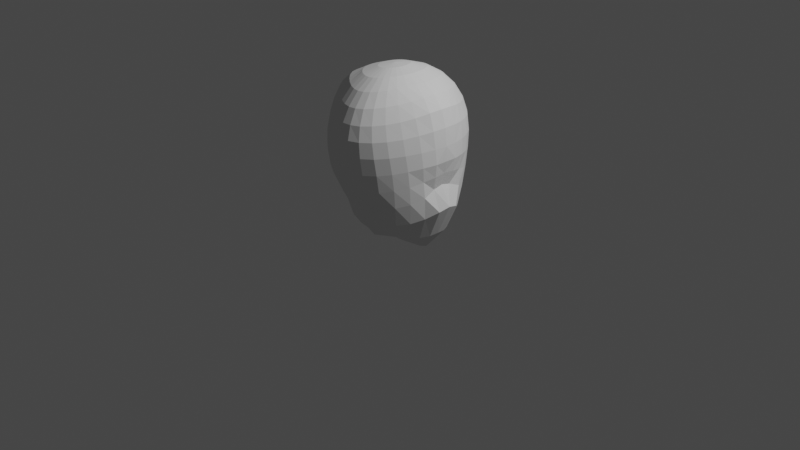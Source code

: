# Source: sculpting_v001.blend  (saved by Blender 2.83.19; exported with 4.5.12 LTS)
import bpy
from mathutils import Matrix  # noqa: F401  (used for matrix-valued properties, if any)

bpy.ops.wm.read_factory_settings(use_empty=True)
scene = bpy.context.scene
scene.name = 'Scene'

# ---- collections
col_collection = bpy.data.collections.new('Collection'); scene.collection.children.link(col_collection)
col_reference = bpy.data.collections.new('Reference'); scene.collection.children.link(col_reference)
col_reference.hide_render = True
col_grease = bpy.data.collections.new('Grease'); scene.collection.children.link(col_grease)

# ---- images (referenced by path relative to the original .blend; pixels are not part of the script)
import os
ASSET_DIR = os.environ.get("B2B_ASSET_DIR", "")  # directory of the original .blend (textures are referenced by path, not embedded)
HERE = os.path.dirname(os.path.abspath(__file__))  # packed textures are extracted next to this script under _unpacked/

def load_image(name, relpath, width, height, colorspace="sRGB"):
    """Load a texture the original file referenced (path relative to the .blend, or extracted next to this script)."""
    p = next((c for c in (os.path.join(HERE, relpath), os.path.join(ASSET_DIR, relpath)) if relpath and os.path.exists(c)), "")
    if p:
        img = bpy.data.images.load(p, check_existing=True)
        img.name = name
    else:  # same state as the original file: an image datablock whose file is absent (Cycles renders it pink)
        img = bpy.data.images.new(name, width, height)
        img.source = "FILE"
        img.filepath = "//" + (relpath or name)
    img.colorspace_settings.name = colorspace
    return img
img_annotation_2020_08_21_182555_png = load_image('Annotation 2020-08-21 182555.png', 'Annotation 2020-08-21 182555.png', 1024, 1024, 'sRGB')
img_annotation_2020_08_21_184708_png = load_image('Annotation 2020-08-21 184708.png', 'Annotation 2020-08-21 184708.png', 1024, 1024, 'sRGB')

# ---- materials (node trees are filled in below, after node groups)
mat_annotation_2020_08_21_182555 = bpy.data.materials.new('Annotation 2020-08-21 182555')
mat_annotation_2020_08_21_182555.surface_render_method = 'BLENDED'
mat_annotation_2020_08_21_182555.blend_method = 'BLEND'
mat_annotation_2020_08_21_184708 = bpy.data.materials.new('Annotation 2020-08-21 184708')
mat_annotation_2020_08_21_184708.surface_render_method = 'BLENDED'
mat_annotation_2020_08_21_184708.blend_method = 'BLEND'

# ---- material node trees
mat_annotation_2020_08_21_182555.use_nodes = True; mat_annotation_2020_08_21_182555.node_tree.nodes.clear()
_N = mat_annotation_2020_08_21_182555.node_tree.nodes; _L = mat_annotation_2020_08_21_182555.node_tree.links
n0 = _N.new('ShaderNodeOutputMaterial'); n0.name = 'Material Output'; n0.location = (300, 300)
n1 = _N.new('ShaderNodeTexImage'); n1.name = 'Image Texture'; n1.location = (-200, 300)
n1.image = img_annotation_2020_08_21_182555_png
n1.extension = 'CLIP'
n2 = _N.new('ShaderNodeBsdfPrincipled'); n2.name = 'Principled BSDF'; n2.location = (0, 300)
n2.distribution = 'GGX'
n2.subsurface_method = 'BURLEY'
n2.inputs[3].default_value = 1.45
n2.inputs[27].default_value = (0.0, 0.0, 0.0, 1.0)
n2.inputs[28].default_value = 1.0
_L.new(n1.outputs[0], n2.inputs[0])
_L.new(n1.outputs[1], n2.inputs[4])
_L.new(n2.outputs[0], n0.inputs[0])
n0.is_active_output = True
mat_annotation_2020_08_21_184708.use_nodes = True; mat_annotation_2020_08_21_184708.node_tree.nodes.clear()
_N = mat_annotation_2020_08_21_184708.node_tree.nodes; _L = mat_annotation_2020_08_21_184708.node_tree.links
n0 = _N.new('ShaderNodeOutputMaterial'); n0.name = 'Material Output'; n0.location = (300, 300)
n1 = _N.new('ShaderNodeTexImage'); n1.name = 'Image Texture'; n1.location = (-200, 300)
n1.image = img_annotation_2020_08_21_184708_png
n1.extension = 'CLIP'
n2 = _N.new('ShaderNodeBsdfPrincipled'); n2.name = 'Principled BSDF'; n2.location = (0, 300)
n2.distribution = 'GGX'
n2.subsurface_method = 'BURLEY'
n2.inputs[3].default_value = 1.45
n2.inputs[27].default_value = (0.0, 0.0, 0.0, 1.0)
n2.inputs[28].default_value = 1.0
_L.new(n1.outputs[0], n2.inputs[0])
_L.new(n1.outputs[1], n2.inputs[4])
_L.new(n2.outputs[0], n0.inputs[0])
n0.is_active_output = True

# ---- world
world_world = bpy.data.worlds.new('World'); scene.world = world_world
world_world.use_nodes = True; world_world.node_tree.nodes.clear()
_N = world_world.node_tree.nodes; _L = world_world.node_tree.links
n0 = _N.new('ShaderNodeOutputWorld'); n0.name = 'World Output'; n0.location = (300, 300)
n1 = _N.new('ShaderNodeBackground'); n1.name = 'Background'; n1.location = (10, 300)
n1.inputs[0].default_value = (0.05088, 0.05088, 0.05088, 1.0)
_L.new(n1.outputs[0], n0.inputs[0])
n0.is_active_output = True
world_world.color = (0.05088, 0.05088, 0.05088)
world_world.use_sun_shadow = False
world_world.sun_shadow_jitter_overblur = 0.0

# ---- cameras
cam_camera = bpy.data.cameras.new('Camera')
cam_camera.clip_end = 100.0
cam_camera.ortho_scale = 7.314

# ---- lights
light_light = bpy.data.lights.new('Light', 'POINT')
light_light.transmission_factor = 0.0
light_light.energy = 1000.0
light_light.shadow_soft_size = 0.1
light_light.shadow_maximum_resolution = 0.006
light_light.use_absolute_resolution = True

# ---- meshes
me_sphere = bpy.data.meshes.new('Sphere')
me_sphere.from_pydata([(-0.1131, 0.1201, -0.7127), (-0.06916, 0.2373, -0.735), (-0.008269, 0.5733, -0.5649), (-0.1342, 0.1165, -0.699), (-0.1088, 0.2286, -0.7125), (-0.09183, 0.3351, -0.694), (-0.1008, 0.4552, -0.6581), (-0.1072, 0.529, -0.5241), (-0.1123, 0.5835, -0.3556), (-0.1322, 0.6668, -0.2009), (-0.1385, 0.6941, -0.03207), (-0.1386, 0.7052, 0.1287), (-0.1348, 0.6888, 0.273), (-0.1284, 0.6419, 0.4062), (-0.1207, 0.5639, 0.5393), (-0.1125, 0.4522, 0.6633), (-0.09911, 0.3147, 0.7605), (-0.07329, 0.1614, 0.8169), (-0.1545, 0.1092, -0.692), (-0.1521, 0.2151, -0.7001), (-0.159, 0.3173, -0.6809), (-0.1933, 0.4291, -0.6299), (-0.2075, 0.4763, -0.4833), (-0.2256, 0.5322, -0.3266), (-0.2576, 0.6122, -0.1792), (-0.2677, 0.6367, -0.01896), (-0.2668, 0.6428, 0.1345), (-0.258, 0.6241, 0.2727), (-0.2429, 0.5802, 0.405), (-0.2226, 0.5102, 0.5377), (-0.1962, 0.4118, 0.6614), (-0.157, 0.2902, 0.7572), (-0.1019, 0.1508, 0.8139), (-0.1727, 0.09805, -0.6877), (-0.193, 0.1943, -0.6875), (-0.2254, 0.2882, -0.6663), (-0.2786, 0.3834, -0.5953), (-0.3169, 0.4425, -0.4552), (-0.3529, 0.4974, -0.3076), (-0.3806, 0.5415, -0.1572), (-0.3927, 0.5586, -0.004374), (-0.3923, 0.5578, 0.1409), (-0.3803, 0.5378, 0.2746), (-0.3585, 0.4989, 0.4078), (-0.3267, 0.4395, 0.5413), (-0.2796, 0.3577, 0.6629), (-0.2119, 0.2557, 0.7549), (-0.1284, 0.1347, 0.8112), (-0.188, 0.08321, -0.6843), (-0.2285, 0.1666, -0.6801), (-0.2874, 0.2501, -0.6536), (-0.3553, 0.3219, -0.5599), (-0.4154, 0.3775, -0.4239), (-0.4626, 0.4208, -0.2833), (-0.4943, 0.4516, -0.1371), (-0.5117, 0.4649, 0.008323), (-0.5138, 0.4581, 0.1451), (-0.5, 0.4379, 0.2789), (-0.4734, 0.4048, 0.4142), (-0.4308, 0.3574, 0.5497), (-0.3591, 0.2937, 0.6665), (-0.2612, 0.2134, 0.7527), (-0.1518, 0.1138, 0.8087), (-0.2, 0.06503, -0.6809), (-0.2562, 0.1317, -0.6727), (-0.331, 0.1957, -0.6251), (-0.4211, 0.2501, -0.5282), (-0.4994, 0.2923, -0.3979), (-0.5574, 0.3267, -0.265), (-0.5966, 0.3501, -0.1244), (-0.6216, 0.3584, 0.01403), (-0.627, 0.3519, 0.1495), (-0.6104, 0.3322, 0.2833), (-0.5784, 0.3047, 0.4198), (-0.5252, 0.2693, 0.5584), (-0.4284, 0.2238, 0.6702), (-0.3023, 0.1654, 0.7505), (-0.171, 0.08895, 0.8067), (-0.2086, 0.04432, -0.6779), (-0.2767, 0.0906, -0.665), (-0.3651, 0.1338, -0.604), (-0.4744, 0.1709, -0.5052), (-0.5682, 0.2014, -0.3833), (-0.6332, 0.2258, -0.2572), (-0.6772, 0.2402, -0.1219), (-0.7102, 0.2449, 0.01623), (-0.7186, 0.2402, 0.1529), (-0.696, 0.2263, 0.2855), (-0.6567, 0.2044, 0.4197), (-0.5924, 0.1798, 0.5597), (-0.479, 0.1511, 0.6707), (-0.333, 0.1129, 0.7484), (-0.1852, 0.06101, 0.8051), (-0.2144, 0.0224, -0.6782), (-0.2899, 0.04619, -0.6608), (-0.3902, 0.06799, -0.5944), (-0.5098, 0.08645, -0.4902), (-0.6123, 0.1034, -0.3768), (-0.6802, 0.1154, -0.2576), (-0.7257, 0.1225, -0.123), (-0.7608, 0.1249, 0.01688), (-0.7699, 0.1225, 0.1538), (-0.7455, 0.1154, 0.2852), (-0.7008, 0.1038, 0.4166), (-0.6271, 0.08944, 0.5543), (-0.507, 0.07625, 0.6677), (-0.3516, 0.05721, 0.7468), (-0.194, 0.03102, 0.8041), (-0.2167, -1.464e-07, -0.6792), (-0.2934, -1.59e-07, -0.6575), (-0.402, -1.139e-07, -0.5944), (-0.5222, -2.631e-08, -0.4847), (-0.6265, -1.158e-07, -0.3754), (-0.6952, -1.679e-07, -0.2586), (-0.7409, -2.126e-07, -0.1234), (-0.7748, -1.146e-08, 0.01653), (-0.7834, -1.754e-07, 0.1534), (-0.7604, -1.903e-07, 0.2847), (-0.7142, -1.158e-07, 0.4149), (-0.6369, -2.636e-08, 0.5513), (-0.5154, -1.297e-07, 0.6658), (-0.3579, -1.797e-07, 0.7461), (-0.197, -2.123e-07, 0.8037), (-0.2144, -0.0224, -0.6782), (-0.2899, -0.04619, -0.6608), (-0.3902, -0.06799, -0.5944), (-0.5098, -0.08645, -0.4902), (-0.6123, -0.1034, -0.3768), (-0.6802, -0.1154, -0.2576), (-0.7257, -0.1225, -0.123), (-0.7608, -0.1249, 0.01688), (-0.7699, -0.1225, 0.1538), (-0.7455, -0.1154, 0.2852), (-0.7008, -0.1038, 0.4166), (-0.6271, -0.08944, 0.5543), (-0.507, -0.07625, 0.6677), (-0.3516, -0.05721, 0.7468), (-0.194, -0.03102, 0.8041), (-0.2086, -0.04432, -0.6779), (-0.2767, -0.0906, -0.665), (-0.3651, -0.1338, -0.604), (-0.4744, -0.1709, -0.5052), (-0.5682, -0.2014, -0.3833), (-0.6332, -0.2258, -0.2572), (-0.6772, -0.2402, -0.1219), (-0.7102, -0.2449, 0.01623), (-0.7186, -0.2402, 0.1529), (-0.696, -0.2263, 0.2855), (-0.6567, -0.2044, 0.4197), (-0.5924, -0.1798, 0.5597), (-0.479, -0.1511, 0.6707), (-0.333, -0.1129, 0.7484), (-0.1852, -0.06101, 0.8051), (-0.129, -1.994e-07, -0.7104), (-0.2, -0.06503, -0.6809), (-0.2562, -0.1317, -0.6727), (-0.331, -0.1957, -0.6251), (-0.4211, -0.2501, -0.5282), (-0.4994, -0.2923, -0.3979), (-0.5574, -0.3267, -0.265), (-0.5966, -0.3501, -0.1244), (-0.6216, -0.3584, 0.01403), (-0.627, -0.3519, 0.1495), (-0.6104, -0.3322, 0.2833), (-0.5784, -0.3047, 0.4198), (-0.5252, -0.2693, 0.5584), (-0.4284, -0.2238, 0.6702), (-0.3023, -0.1654, 0.7505), (-0.171, -0.08895, 0.8067), (-0.188, -0.08321, -0.6843), (-0.2285, -0.1666, -0.6801), (-0.2874, -0.2501, -0.6536), (-0.3553, -0.3219, -0.5599), (-0.4154, -0.3775, -0.4239), (-0.4626, -0.4208, -0.2833), (-0.4943, -0.4516, -0.1371), (-0.5117, -0.4649, 0.008323), (-0.5138, -0.4581, 0.1451), (-0.5, -0.4379, 0.2789), (-0.4734, -0.4048, 0.4142), (-0.4308, -0.3574, 0.5497), (-0.3591, -0.2937, 0.6665), (-0.2612, -0.2134, 0.7527), (-0.1518, -0.1138, 0.8087), (-0.04273, -4.787e-07, 0.8366), (-0.1727, -0.09805, -0.6877), (-0.193, -0.1943, -0.6875), (-0.2254, -0.2882, -0.6663), (-0.2786, -0.3834, -0.5953), (-0.3169, -0.4425, -0.4552), (-0.3529, -0.4974, -0.3076), (-0.3806, -0.5415, -0.1572), (-0.3927, -0.5586, -0.004374), (-0.3923, -0.5578, 0.1409), (-0.3803, -0.5378, 0.2746), (-0.3585, -0.4989, 0.4078), (-0.3267, -0.4395, 0.5413), (-0.2796, -0.3577, 0.6629), (-0.2119, -0.2557, 0.7549), (-0.1284, -0.1347, 0.8112), (-0.1545, -0.1092, -0.692), (-0.1521, -0.2151, -0.7001), (-0.159, -0.3173, -0.681), (-0.1933, -0.4291, -0.6299), (-0.2075, -0.4763, -0.4833), (-0.2256, -0.5322, -0.3266), (-0.2576, -0.6122, -0.1792), (-0.2677, -0.6367, -0.01896), (-0.2668, -0.6428, 0.1345), (-0.258, -0.6241, 0.2727), (-0.2429, -0.5802, 0.405), (-0.2226, -0.5102, 0.5377), (-0.1962, -0.4118, 0.6614), (-0.157, -0.2902, 0.7572), (-0.1019, -0.1508, 0.8139), (-0.1342, -0.1165, -0.699), (-0.1088, -0.2286, -0.7125), (-0.09183, -0.3351, -0.694), (-0.1008, -0.4552, -0.6581), (-0.1072, -0.529, -0.5241), (-0.1123, -0.5835, -0.3556), (-0.1322, -0.6668, -0.2009), (-0.1385, -0.6941, -0.03207), (-0.1386, -0.7052, 0.1287), (-0.1348, -0.6888, 0.273), (-0.1284, -0.6419, 0.4062), (-0.1207, -0.5639, 0.5393), (-0.1125, -0.4522, 0.6633), (-0.09911, -0.3147, 0.7605), (-0.07329, -0.1614, 0.8169), (-0.1131, -0.1201, -0.7127), (-0.06916, -0.2373, -0.735), (-0.03106, -0.3517, -0.7259), (-0.01431, -0.4734, -0.6926), (-0.00827, -0.5733, -0.5649), (-0.005345, -0.6314, -0.3859), (-0.005777, -0.6951, -0.2175), (-0.007556, -0.7237, -0.0414), (-0.009561, -0.7384, 0.1252), (-0.01198, -0.725, 0.2746), (-0.01559, -0.6779, 0.4107), (-0.02149, -0.5959, 0.5453), (-0.03087, -0.4752, 0.669), (-0.04089, -0.3274, 0.7654), (-0.04377, -0.1658, 0.8202), (-0.09109, -0.119, -0.7263), (-0.02452, -0.2348, -0.7477), (0.04123, -0.3423, -0.7106), (0.0802, -0.4682, -0.7135), (0.09369, -0.5576, -0.5816), (0.09867, -0.5961, -0.3902), (0.1191, -0.6845, -0.2253), (0.122, -0.7194, -0.0458), (0.1176, -0.7372, 0.125), (0.1084, -0.7281, 0.2782), (0.09413, -0.684, 0.4178), (0.07404, -0.6022, 0.5545), (0.04729, -0.4781, 0.678), (0.01556, -0.3267, 0.7719), (-0.01452, -0.1638, 0.8236), (-0.06826, -0.1128, -0.7371), (0.02912, -0.2186, -0.7348), (0.1193, -0.3251, -0.7087), (0.1697, -0.4673, -0.7567), (0.1979, -0.5217, -0.5902), (0.205, -0.5421, -0.3888), (0.2393, -0.6385, -0.2239), (0.2466, -0.6792, -0.04414), (0.2394, -0.6998, 0.1284), (0.2235, -0.696, 0.2843), (0.1986, -0.6574, 0.4272), (0.1644, -0.58, 0.566), (0.1207, -0.4592, 0.689), (0.06863, -0.3119, 0.7796), (0.01335, -0.1554, 0.827), (-0.04482, -0.1017, -0.7449), (0.0824, -0.1956, -0.7325), (0.1823, -0.3024, -0.7719), (0.2559, -0.413, -0.7556), (0.3097, -0.4822, -0.5957), (0.3345, -0.5201, -0.3958), (0.3605, -0.5768, -0.2166), (0.3629, -0.6065, -0.03489), (0.3528, -0.6287, 0.1363), (0.3304, -0.6293, 0.2926), (0.2954, -0.5977, 0.4386), (0.2479, -0.5284, 0.579), (0.1881, -0.419, 0.7011), (0.1169, -0.2833, 0.7873), (0.03882, -0.1407, 0.8302), (-0.02201, -0.08622, -0.7493), (0.129, -0.1678, -0.7515), (0.2413, -0.2632, -0.8249), (0.345, -0.3495, -0.7603), (0.419, -0.4151, -0.5897), (0.4542, -0.4576, -0.3835), (0.4675, -0.482, -0.1956), (0.4674, -0.5067, -0.01806), (0.4546, -0.5286, 0.1487), (0.427, -0.5317, 0.3035), (0.3832, -0.5081, 0.4524), (0.3232, -0.4513, 0.5933), (0.2479, -0.3589, 0.713), (0.1591, -0.2422, 0.7939), (0.061, -0.1202, 0.8331), (-0.002226, -0.06727, -0.753), (0.1666, -0.1327, -0.7757), (0.2986, -0.2101, -0.8614), (0.4331, -0.2733, -0.7661), (0.5214, -0.3204, -0.5678), (0.5518, -0.3499, -0.3476), (0.5566, -0.3664, -0.1645), (0.5566, -0.3872, 0.003362), (0.5423, -0.4059, 0.1634), (0.5121, -0.4105, 0.3185), (0.4615, -0.3963, 0.4709), (0.3893, -0.3547, 0.6093), (0.2988, -0.282, 0.7231), (0.1939, -0.1906, 0.7986), (0.07912, -0.09483, 0.8353), (0.01229, -0.04601, -0.7582), (0.1965, -0.09024, -0.7911), (0.3515, -0.1466, -0.8933), (0.5122, -0.1874, -0.7671), (0.6138, -0.2165, -0.5202), (0.6213, -0.2286, -0.2949), (0.6116, -0.2377, -0.1296), (0.6259, -0.2575, 0.02287), (0.6121, -0.2697, 0.1761), (0.5837, -0.2763, 0.3397), (0.53, -0.2708, 0.4971), (0.4448, -0.2426, 0.6283), (0.3384, -0.1933, 0.7308), (0.2199, -0.1315, 0.8016), (0.09254, -0.0655, 0.837), (0.02096, -0.02333, -0.7626), (0.2138, -0.04529, -0.8074), (0.395, -0.07641, -0.9331), (0.5626, -0.09567, -0.7585), (0.7025, -0.1119, -0.4503), (0.613, -0.1021, -0.2443), (0.6473, -0.1166, -0.1033), (0.6689, -0.1261, 0.033), (0.6569, -0.132, 0.1842), (0.6334, -0.1386, 0.359), (0.5813, -0.1363, 0.5251), (0.4836, -0.1225, 0.6449), (0.3639, -0.09832, 0.7359), (0.2361, -0.06722, 0.8032), (0.1008, -0.03345, 0.8379), (0.02374, -2.142e-07, -0.7646), (0.2191, -2.142e-07, -0.8162), (0.4145, -2.533e-07, -0.9576), (0.5764, -2.105e-07, -0.7508), (0.7273, -2.193e-07, -0.4181), (0.6142, -1.943e-07, -0.2208), (0.6454, -2.193e-07, -0.0914), (0.6747, -2.871e-07, 0.03669), (0.672, -2.109e-07, 0.1862), (0.6506, -2.217e-07, 0.3658), (0.5996, -2.459e-07, 0.5352), (0.4974, -2.757e-07, 0.651), (0.3728, -3.316e-07, 0.7378), (0.2416, -3.427e-07, 0.8037), (0.1036, -2.868e-07, 0.8383), (0.02096, 0.02333, -0.7626), (0.2138, 0.04529, -0.8074), (0.3951, 0.07641, -0.9331), (0.5626, 0.09567, -0.7585), (0.7025, 0.1119, -0.4503), (0.613, 0.1021, -0.2443), (0.6473, 0.1166, -0.1033), (0.6689, 0.1261, 0.033), (0.6569, 0.132, 0.1842), (0.6334, 0.1386, 0.359), (0.5813, 0.1363, 0.5251), (0.4836, 0.1225, 0.6449), (0.3639, 0.09832, 0.7359), (0.2361, 0.06722, 0.8032), (0.1008, 0.03345, 0.8379), (0.01229, 0.04601, -0.7582), (0.1965, 0.09024, -0.7911), (0.3515, 0.1466, -0.8933), (0.5122, 0.1874, -0.7671), (0.6138, 0.2165, -0.5202), (0.6213, 0.2286, -0.2949), (0.6116, 0.2377, -0.1296), (0.6259, 0.2575, 0.02287), (0.6121, 0.2697, 0.1761), (0.5837, 0.2763, 0.3397), (0.53, 0.2708, 0.4971), (0.4448, 0.2426, 0.6283), (0.3384, 0.1933, 0.7308), (0.2199, 0.1315, 0.8016), (0.09254, 0.0655, 0.837), (-0.002226, 0.06727, -0.753), (0.1666, 0.1327, -0.7757), (0.2986, 0.2101, -0.8614), (0.4331, 0.2733, -0.7661), (0.5214, 0.3204, -0.5678), (0.5518, 0.3499, -0.3476), (0.5566, 0.3664, -0.1645), (0.5566, 0.3872, 0.003362), (0.5423, 0.4059, 0.1634), (0.5121, 0.4105, 0.3185), (0.4615, 0.3963, 0.4709), (0.3893, 0.3547, 0.6093), (0.2988, 0.282, 0.7231), (0.1939, 0.1906, 0.7986), (0.07912, 0.09483, 0.8353), (-0.02201, 0.08622, -0.7493), (0.129, 0.1678, -0.7515), (0.2413, 0.2632, -0.8249), (0.345, 0.3495, -0.7603), (0.419, 0.4151, -0.5897), (0.4542, 0.4576, -0.3835), (0.4675, 0.482, -0.1956), (0.4674, 0.5067, -0.01806), (0.4546, 0.5286, 0.1487), (0.427, 0.5317, 0.3035), (0.3832, 0.5081, 0.4524), (0.3232, 0.4513, 0.5933), (0.2479, 0.3589, 0.713), (0.1591, 0.2422, 0.7939), (0.061, 0.1202, 0.8331), (-0.04482, 0.1017, -0.7449), (0.0824, 0.1956, -0.7325), (0.1823, 0.3024, -0.7719), (0.2559, 0.413, -0.7556), (0.3097, 0.4822, -0.5957), (0.3345, 0.5201, -0.3958), (0.3605, 0.5768, -0.2166), (0.3629, 0.6065, -0.03489), (0.3528, 0.6287, 0.1363), (0.3304, 0.6293, 0.2926), (0.2954, 0.5977, 0.4386), (0.2479, 0.5284, 0.579), (0.1881, 0.419, 0.7011), (0.1169, 0.2833, 0.7873), (0.03882, 0.1407, 0.8302), (-0.06826, 0.1128, -0.7371), (0.02912, 0.2186, -0.7348), (0.1193, 0.3251, -0.7087), (0.1697, 0.4673, -0.7567), (0.1979, 0.5217, -0.5902), (0.205, 0.5421, -0.3888), (0.2393, 0.6385, -0.2239), (0.2466, 0.6792, -0.04414), (0.2394, 0.6998, 0.1284), (0.2235, 0.696, 0.2843), (0.1986, 0.6574, 0.4272), (0.1644, 0.58, 0.566), (0.1207, 0.4592, 0.689), (0.06863, 0.3119, 0.7796), (0.01335, 0.1554, 0.827), (-0.09109, 0.119, -0.7263), (-0.02452, 0.2348, -0.7477), (0.04123, 0.3423, -0.7106), (0.0802, 0.4682, -0.7135), (0.09369, 0.5576, -0.5816), (0.09867, 0.5961, -0.3902), (0.1191, 0.6845, -0.2253), (0.122, 0.7194, -0.0458), (0.1176, 0.7372, 0.125), (0.1084, 0.7281, 0.2782), (0.09413, 0.684, 0.4178), (0.07404, 0.6022, 0.5545), (0.04729, 0.4781, 0.678), (0.01556, 0.3267, 0.7719), (-0.01452, 0.1638, 0.8236), (-0.03106, 0.3517, -0.7259), (-0.01431, 0.4734, -0.6926), (-0.005345, 0.6314, -0.3859), (-0.005778, 0.6951, -0.2175), (-0.007556, 0.7237, -0.0414), (-0.009561, 0.7384, 0.1252), (-0.01198, 0.725, 0.2746), (-0.01559, 0.6779, 0.4107), (-0.02149, 0.5959, 0.5453), (-0.03087, 0.4752, 0.669), (-0.04089, 0.3274, 0.7654), (-0.04377, 0.1658, 0.8202)], [], [(16, 17, 481), (9, 10, 474), (10, 11, 475), (3, 4, 1), (11, 12, 476), (4, 5, 470), (12, 13, 477), (5, 6, 471), (13, 14, 478), (6, 7, 2), (14, 15, 479), (7, 8, 472), (15, 16, 480), (8, 9, 473), (20, 21, 6), (28, 29, 14), (21, 22, 7), (29, 30, 15), (22, 23, 8), (30, 31, 16), (23, 24, 9), (31, 32, 17), (24, 25, 10), (25, 26, 11), (18, 19, 4), (26, 27, 12), (19, 20, 5), (27, 28, 13), (39, 40, 25), (40, 41, 26), (33, 34, 19), (41, 42, 27), (34, 35, 20), (42, 43, 28), (35, 36, 21), (43, 44, 29), (36, 37, 22), (44, 45, 30), (37, 38, 23), (45, 46, 31), (38, 39, 24), (46, 47, 32), (58, 59, 44), (51, 52, 37), (59, 60, 45), (52, 53, 38), (61, 46, 45), (53, 54, 39), (61, 62, 47), (54, 55, 40), (55, 56, 41), (48, 49, 34), (56, 57, 42), (49, 50, 35), (57, 58, 43), (50, 51, 36), (70, 71, 56), (63, 64, 49), (71, 72, 57), (64, 65, 50), (72, 73, 58), (65, 66, 51), (73, 74, 59), (66, 67, 52), (75, 60, 59), (67, 68, 53), (76, 61, 60), (68, 69, 54), (77, 62, 61), (69, 70, 55), (90, 75, 74), (82, 83, 68), (91, 76, 75), (83, 84, 69), (92, 77, 76), (84, 85, 70), (85, 86, 71), (78, 79, 64), (86, 87, 72), (79, 80, 65), (88, 73, 72), (80, 81, 66), (89, 74, 73), (81, 82, 67), (93, 94, 79), (101, 102, 87), (94, 95, 80), (103, 88, 87), (95, 96, 81), (104, 89, 88), (96, 97, 82), (105, 90, 89), (97, 98, 83), (106, 91, 90), (98, 99, 84), (107, 92, 91), (99, 100, 85), (100, 101, 86), (112, 113, 98), (121, 106, 105), (113, 114, 99), (122, 107, 106), (114, 115, 100), (115, 116, 101), (108, 109, 94), (116, 117, 102), (109, 110, 95), (118, 103, 102), (110, 111, 96), (119, 104, 103), (111, 112, 97), (120, 105, 104), (132, 117, 116), (125, 110, 109), (132, 133, 118), (126, 111, 110), (133, 134, 119), (127, 112, 111), (134, 135, 120), (128, 113, 112), (135, 136, 121), (129, 114, 113), (136, 137, 122), (130, 115, 114), (131, 116, 115), (124, 109, 108), (150, 151, 136), (144, 129, 128), (151, 152, 137), (145, 130, 129), (146, 131, 130), (139, 124, 123), (147, 132, 131), (140, 125, 124), (147, 148, 133), (141, 126, 125), (148, 149, 134), (142, 127, 126), (149, 150, 135), (143, 128, 127), (156, 140, 139), (163, 164, 148), (157, 141, 140), (164, 165, 149), (158, 142, 141), (165, 166, 150), (159, 143, 142), (166, 167, 151), (160, 144, 143), (167, 168, 152), (161, 145, 144), (162, 146, 145), (155, 139, 138), (163, 147, 146), (175, 160, 159), (182, 183, 168), (176, 161, 160), (177, 162, 161), (170, 155, 154), (178, 163, 162), (171, 156, 155), (179, 164, 163), (172, 157, 156), (180, 165, 164), (173, 158, 157), (180, 181, 166), (174, 159, 158), (181, 182, 167), (195, 179, 178), (188, 172, 171), (196, 180, 179), (189, 173, 172), (197, 181, 180), (190, 174, 173), (197, 198, 182), (191, 175, 174), (199, 183, 182), (192, 176, 175), (193, 177, 176), (186, 170, 169), (194, 178, 177), (187, 171, 170), (214, 199, 198), (207, 192, 191), (208, 193, 192), (201, 186, 185), (209, 194, 193), (202, 187, 186), (210, 195, 194), (203, 188, 187), (211, 196, 195), (204, 189, 188), (212, 197, 196), (205, 190, 189), (213, 198, 197), (206, 191, 190), (226, 211, 210), (219, 204, 203), (227, 212, 211), (220, 205, 204), (228, 213, 212), (221, 206, 205), (229, 214, 213), (222, 207, 206), (223, 208, 207), (216, 201, 200), (224, 209, 208), (217, 202, 201), (225, 210, 209), (218, 203, 202), (238, 223, 222), (231, 216, 215), (239, 224, 223), (232, 217, 216), (240, 225, 224), (233, 218, 217), (241, 226, 225), (234, 219, 218), (242, 227, 226), (235, 220, 219), (243, 228, 227), (236, 221, 220), (244, 229, 228), (237, 222, 221), (249, 234, 233), (257, 242, 241), (250, 235, 234), (258, 243, 242), (251, 236, 235), (259, 244, 243), (252, 237, 236), (253, 238, 237), (246, 231, 230), (254, 239, 238), (247, 232, 231), (255, 240, 239), (248, 233, 232), (256, 241, 240), (268, 253, 252), (261, 246, 245), (269, 254, 253), (262, 247, 246), (269, 270, 255), (263, 248, 247), (270, 271, 256), (264, 249, 248), (271, 272, 257), (265, 250, 249), (272, 273, 258), (266, 251, 250), (273, 274, 259), (267, 252, 251), (286, 287, 272), (279, 280, 265), (287, 288, 273), (280, 281, 266), (288, 289, 274), (281, 282, 267), (283, 268, 267), (276, 261, 260), (284, 269, 268), (277, 262, 261), (284, 285, 270), (277, 278, 263), (285, 286, 271), (278, 279, 264), (291, 276, 275), (299, 284, 283), (291, 292, 277), (299, 300, 285), (292, 293, 278), (300, 301, 286), (293, 294, 279), (301, 302, 287), (294, 295, 280), (302, 303, 288), (295, 296, 281), (303, 304, 289), (296, 297, 282), (298, 283, 282), (309, 310, 295), (317, 318, 303), (310, 311, 296), (318, 319, 304), (311, 312, 297), (313, 298, 297), (306, 291, 290), (314, 299, 298), (306, 307, 292), (314, 315, 300), (307, 308, 293), (315, 316, 301), (308, 309, 294), (316, 317, 302), (329, 314, 313), (321, 322, 307), (329, 330, 315), (322, 323, 308), (330, 331, 316), (323, 324, 309), (331, 332, 317), (324, 325, 310), (332, 333, 318), (325, 326, 311), (333, 334, 319), (326, 327, 312), (328, 313, 312), (321, 306, 305), (347, 348, 333), (340, 341, 326), (348, 349, 334), (341, 342, 327), (343, 328, 327), (336, 321, 320), (343, 344, 329), (336, 337, 322), (344, 345, 330), (337, 338, 323), (345, 346, 331), (338, 339, 324), (346, 347, 332), (339, 340, 325), (359, 360, 345), (352, 353, 338), (360, 361, 346), (353, 354, 339), (361, 362, 347), (354, 355, 340), (362, 363, 348), (355, 356, 341), (363, 364, 349), (356, 357, 342), (358, 343, 342), (351, 336, 335), (359, 344, 343), (351, 352, 337), (379, 364, 363), (372, 357, 356), (372, 373, 358), (365, 366, 351), (373, 374, 359), (367, 352, 351), (375, 360, 359), (368, 353, 352), (376, 361, 360), (369, 354, 353), (377, 362, 361), (370, 355, 354), (378, 363, 362), (371, 356, 355), (383, 368, 367), (391, 376, 375), (384, 369, 368), (392, 377, 376), (385, 370, 369), (393, 378, 377), (386, 371, 370), (394, 379, 378), (387, 372, 371), (387, 388, 373), (380, 381, 366), (389, 374, 373), (382, 367, 366), (390, 375, 374), (402, 387, 386), (402, 403, 388), (395, 396, 381), (403, 404, 389), (397, 382, 381), (405, 390, 389), (398, 383, 382), (406, 391, 390), (399, 384, 383), (407, 392, 391), (400, 385, 384), (408, 393, 392), (401, 386, 385), (409, 394, 393), (421, 406, 405), (414, 399, 398), (422, 407, 406), (415, 400, 399), (423, 408, 407), (416, 401, 400), (424, 409, 408), (417, 402, 401), (417, 418, 403), (410, 411, 396), (418, 419, 404), (412, 397, 396), (420, 405, 404), (413, 398, 397), (432, 433, 418), (425, 426, 411), (433, 434, 419), (427, 412, 411), (435, 420, 419), (428, 413, 412), (436, 421, 420), (429, 414, 413), (437, 422, 421), (430, 415, 414), (438, 423, 422), (431, 416, 415), (439, 424, 423), (432, 417, 416), (444, 429, 428), (452, 437, 436), (445, 430, 429), (453, 438, 437), (446, 431, 430), (454, 439, 438), (447, 432, 431), (447, 448, 433), (440, 441, 426), (448, 449, 434), (441, 442, 427), (450, 435, 434), (443, 428, 427), (451, 436, 435), (462, 463, 448), (455, 456, 441), (463, 464, 449), (456, 457, 442), (465, 450, 449), (457, 458, 443), (466, 451, 450), (458, 459, 444), (467, 452, 451), (459, 460, 445), (468, 453, 452), (460, 461, 446), (469, 454, 453), (461, 462, 447), (473, 474, 462), (474, 475, 463), (0, 1, 456), (475, 476, 464), (1, 470, 457), (476, 477, 465), (470, 471, 458), (477, 478, 466), (471, 2, 459), (478, 479, 467), (2, 472, 460), (479, 480, 468), (472, 473, 461), (480, 481, 469), (16, 481, 480), (9, 474, 473), (153, 3, 0), (17, 184, 481), (10, 475, 474), (3, 1, 0), (11, 476, 475), (4, 470, 1), (12, 477, 476), (5, 471, 470), (13, 478, 477), (6, 2, 471), (14, 479, 478), (7, 472, 2), (15, 480, 479), (8, 473, 472), (20, 6, 5), (28, 14, 13), (21, 7, 6), (29, 15, 14), (22, 8, 7), (30, 16, 15), (23, 9, 8), (31, 17, 16), (24, 10, 9), (153, 18, 3), (32, 184, 17), (25, 11, 10), (18, 4, 3), (26, 12, 11), (19, 5, 4), (27, 13, 12), (39, 25, 24), (153, 33, 18), (47, 184, 32), (40, 26, 25), (33, 19, 18), (41, 27, 26), (34, 20, 19), (42, 28, 27), (35, 21, 20), (43, 29, 28), (36, 22, 21), (44, 30, 29), (37, 23, 22), (45, 31, 30), (38, 24, 23), (46, 32, 31), (58, 44, 43), (51, 37, 36), (59, 45, 44), (52, 38, 37), (61, 45, 60), (53, 39, 38), (61, 47, 46), (54, 40, 39), (153, 48, 33), (62, 184, 47), (55, 41, 40), (48, 34, 33), (56, 42, 41), (49, 35, 34), (57, 43, 42), (50, 36, 35), (77, 184, 62), (70, 56, 55), (63, 49, 48), (71, 57, 56), (64, 50, 49), (72, 58, 57), (65, 51, 50), (73, 59, 58), (66, 52, 51), (75, 59, 74), (67, 53, 52), (76, 60, 75), (68, 54, 53), (77, 61, 76), (69, 55, 54), (153, 63, 48), (90, 74, 89), (82, 68, 67), (91, 75, 90), (83, 69, 68), (92, 76, 91), (84, 70, 69), (153, 78, 63), (92, 184, 77), (85, 71, 70), (78, 64, 63), (86, 72, 71), (79, 65, 64), (88, 72, 87), (80, 66, 65), (89, 73, 88), (81, 67, 66), (93, 79, 78), (101, 87, 86), (94, 80, 79), (103, 87, 102), (95, 81, 80), (104, 88, 103), (96, 82, 81), (105, 89, 104), (97, 83, 82), (106, 90, 105), (98, 84, 83), (107, 91, 106), (99, 85, 84), (153, 93, 78), (107, 184, 92), (100, 86, 85), (112, 98, 97), (121, 105, 120), (113, 99, 98), (122, 106, 121), (114, 100, 99), (153, 108, 93), (122, 184, 107), (115, 101, 100), (108, 94, 93), (116, 102, 101), (109, 95, 94), (118, 102, 117), (110, 96, 95), (119, 103, 118), (111, 97, 96), (120, 104, 119), (132, 116, 131), (125, 109, 124), (132, 118, 117), (126, 110, 125), (133, 119, 118), (127, 111, 126), (134, 120, 119), (128, 112, 127), (135, 121, 120), (129, 113, 128), (136, 122, 121), (130, 114, 129), (153, 123, 108), (137, 184, 122), (131, 115, 130), (124, 108, 123), (150, 136, 135), (144, 128, 143), (151, 137, 136), (145, 129, 144), (153, 138, 123), (152, 184, 137), (146, 130, 145), (139, 123, 138), (147, 131, 146), (140, 124, 139), (147, 133, 132), (141, 125, 140), (148, 134, 133), (142, 126, 141), (149, 135, 134), (143, 127, 142), (156, 139, 155), (163, 148, 147), (157, 140, 156), (164, 149, 148), (158, 141, 157), (165, 150, 149), (159, 142, 158), (166, 151, 150), (160, 143, 159), (167, 152, 151), (161, 144, 160), (153, 154, 138), (168, 184, 152), (162, 145, 161), (155, 138, 154), (163, 146, 162), (175, 159, 174), (182, 168, 167), (176, 160, 175), (153, 169, 154), (183, 184, 168), (177, 161, 176), (170, 154, 169), (178, 162, 177), (171, 155, 170), (179, 163, 178), (172, 156, 171), (180, 164, 179), (173, 157, 172), (180, 166, 165), (174, 158, 173), (181, 167, 166), (195, 178, 194), (188, 171, 187), (196, 179, 195), (189, 172, 188), (197, 180, 196), (190, 173, 189), (197, 182, 181), (191, 174, 190), (199, 182, 198), (192, 175, 191), (153, 185, 169), (199, 184, 183), (193, 176, 192), (186, 169, 185), (194, 177, 193), (187, 170, 186), (214, 198, 213), (207, 191, 206), (153, 200, 185), (214, 184, 199), (208, 192, 207), (201, 185, 200), (209, 193, 208), (202, 186, 201), (210, 194, 209), (203, 187, 202), (211, 195, 210), (204, 188, 203), (212, 196, 211), (205, 189, 204), (213, 197, 212), (206, 190, 205), (226, 210, 225), (219, 203, 218), (227, 211, 226), (220, 204, 219), (228, 212, 227), (221, 205, 220), (229, 213, 228), (222, 206, 221), (153, 215, 200), (229, 184, 214), (223, 207, 222), (216, 200, 215), (224, 208, 223), (217, 201, 216), (225, 209, 224), (218, 202, 217), (153, 230, 215), (244, 184, 229), (238, 222, 237), (231, 215, 230), (239, 223, 238), (232, 216, 231), (240, 224, 239), (233, 217, 232), (241, 225, 240), (234, 218, 233), (242, 226, 241), (235, 219, 234), (243, 227, 242), (236, 220, 235), (244, 228, 243), (237, 221, 236), (249, 233, 248), (257, 241, 256), (250, 234, 249), (258, 242, 257), (251, 235, 250), (259, 243, 258), (252, 236, 251), (153, 245, 230), (259, 184, 244), (253, 237, 252), (246, 230, 245), (254, 238, 253), (247, 231, 246), (255, 239, 254), (248, 232, 247), (256, 240, 255), (268, 252, 267), (261, 245, 260), (269, 253, 268), (262, 246, 261), (269, 255, 254), (263, 247, 262), (270, 256, 255), (264, 248, 263), (271, 257, 256), (265, 249, 264), (272, 258, 257), (266, 250, 265), (273, 259, 258), (267, 251, 266), (153, 260, 245), (274, 184, 259), (286, 272, 271), (279, 265, 264), (287, 273, 272), (280, 266, 265), (288, 274, 273), (281, 267, 266), (153, 275, 260), (289, 184, 274), (283, 267, 282), (276, 260, 275), (284, 268, 283), (277, 261, 276), (284, 270, 269), (277, 263, 262), (285, 271, 270), (278, 264, 263), (291, 275, 290), (299, 283, 298), (291, 277, 276), (299, 285, 284), (292, 278, 277), (300, 286, 285), (293, 279, 278), (301, 287, 286), (294, 280, 279), (302, 288, 287), (295, 281, 280), (303, 289, 288), (296, 282, 281), (153, 290, 275), (304, 184, 289), (298, 282, 297), (309, 295, 294), (317, 303, 302), (310, 296, 295), (318, 304, 303), (311, 297, 296), (153, 305, 290), (319, 184, 304), (313, 297, 312), (306, 290, 305), (314, 298, 313), (306, 292, 291), (314, 300, 299), (307, 293, 292), (315, 301, 300), (308, 294, 293), (316, 302, 301), (329, 313, 328), (321, 307, 306), (329, 315, 314), (322, 308, 307), (330, 316, 315), (323, 309, 308), (331, 317, 316), (324, 310, 309), (332, 318, 317), (325, 311, 310), (333, 319, 318), (326, 312, 311), (153, 320, 305), (334, 184, 319), (328, 312, 327), (321, 305, 320), (347, 333, 332), (340, 326, 325), (348, 334, 333), (341, 327, 326), (153, 335, 320), (349, 184, 334), (343, 327, 342), (336, 320, 335), (343, 329, 328), (336, 322, 321), (344, 330, 329), (337, 323, 322), (345, 331, 330), (338, 324, 323), (346, 332, 331), (339, 325, 324), (359, 345, 344), (352, 338, 337), (360, 346, 345), (353, 339, 338), (361, 347, 346), (354, 340, 339), (362, 348, 347), (355, 341, 340), (363, 349, 348), (356, 342, 341), (153, 350, 335), (364, 184, 349), (358, 342, 357), (351, 335, 350), (359, 343, 358), (351, 337, 336), (379, 363, 378), (372, 356, 371), (153, 365, 350), (379, 184, 364), (372, 358, 357), (365, 351, 350), (373, 359, 358), (367, 351, 366), (375, 359, 374), (368, 352, 367), (376, 360, 375), (369, 353, 368), (377, 361, 376), (370, 354, 369), (378, 362, 377), (371, 355, 370), (383, 367, 382), (391, 375, 390), (384, 368, 383), (392, 376, 391), (385, 369, 384), (393, 377, 392), (386, 370, 385), (394, 378, 393), (387, 371, 386), (153, 380, 365), (394, 184, 379), (387, 373, 372), (380, 366, 365), (389, 373, 388), (382, 366, 381), (390, 374, 389), (402, 386, 401), (153, 395, 380), (409, 184, 394), (402, 388, 387), (395, 381, 380), (403, 389, 388), (397, 381, 396), (405, 389, 404), (398, 382, 397), (406, 390, 405), (399, 383, 398), (407, 391, 406), (400, 384, 399), (408, 392, 407), (401, 385, 400), (409, 393, 408), (421, 405, 420), (414, 398, 413), (422, 406, 421), (415, 399, 414), (423, 407, 422), (416, 400, 415), (424, 408, 423), (417, 401, 416), (153, 410, 395), (424, 184, 409), (417, 403, 402), (410, 396, 395), (418, 404, 403), (412, 396, 411), (420, 404, 419), (413, 397, 412), (153, 425, 410), (439, 184, 424), (432, 418, 417), (425, 411, 410), (433, 419, 418), (427, 411, 426), (435, 419, 434), (428, 412, 427), (436, 420, 435), (429, 413, 428), (437, 421, 436), (430, 414, 429), (438, 422, 437), (431, 415, 430), (439, 423, 438), (432, 416, 431), (444, 428, 443), (452, 436, 451), (445, 429, 444), (453, 437, 452), (446, 430, 445), (454, 438, 453), (447, 431, 446), (153, 440, 425), (454, 184, 439), (447, 433, 432), (440, 426, 425), (448, 434, 433), (441, 427, 426), (450, 434, 449), (443, 427, 442), (451, 435, 450), (462, 448, 447), (455, 441, 440), (463, 449, 448), (456, 442, 441), (465, 449, 464), (457, 443, 442), (466, 450, 465), (458, 444, 443), (467, 451, 466), (459, 445, 444), (468, 452, 467), (460, 446, 445), (469, 453, 468), (461, 447, 446), (153, 455, 440), (469, 184, 454), (473, 462, 461), (153, 0, 455), (481, 184, 469), (474, 463, 462), (0, 456, 455), (475, 464, 463), (1, 457, 456), (476, 465, 464), (470, 458, 457), (477, 466, 465), (471, 459, 458), (478, 467, 466), (2, 460, 459), (479, 468, 467), (472, 461, 460), (480, 469, 468)])
_uv = me_sphere.uv_layers.new(name='UVMap')
_uv.uv.foreach_set('vector', [0.7812, 0.875, 0.7812, 0.9375, 0.75, 0.9375, 0.7812, 0.4375, 0.7812, 0.5, 0.75, 0.5, 0.7812, 0.5, 0.7812, 0.5625, 0.75, 0.5625, 0.7812, 0.0625, 0.7812, 0.125, 0.75, 0.125, 0.7812, 0.5625, 0.7812, 0.625, 0.75, 0.625, 0.7812, 0.125, 0.7812, 0.1875, 0.75, 0.1875, 0.7812, 0.625, 0.7812, 0.6875, 0.75, 0.6875, 0.7812, 0.1875, 0.7812, 0.25, 0.75, 0.25, 0.7812, 0.6875, 0.7812, 0.75, 0.75, 0.75, 0.7812, 0.25, 0.7812, 0.3125, 0.75, 0.3125, 0.7812, 0.75, 0.7812, 0.8125, 0.75, 0.8125, 0.7812, 0.3125, 0.7812, 0.375, 0.75, 0.375, 0.7812, 0.8125, 0.7812, 0.875, 0.75, 0.875, 0.7812, 0.375, 0.7812, 0.4375, 0.75, 0.4375, 0.8125, 0.1875, 0.8125, 0.25, 0.7812, 0.25, 0.8125, 0.6875, 0.8125, 0.75, 0.7812, 0.75, 0.8125, 0.25, 0.8125, 0.3125, 0.7812, 0.3125, 0.8125, 0.75, 0.8125, 0.8125, 0.7812, 0.8125, 0.8125, 0.3125, 0.8125, 0.375, 0.7812, 0.375, 0.8125, 0.8125, 0.8125, 0.875, 0.7812, 0.875, 0.8125, 0.375, 0.8125, 0.4375, 0.7812, 0.4375, 0.8125, 0.875, 0.8125, 0.9375, 0.7812, 0.9375, 0.8125, 0.4375, 0.8125, 0.5, 0.7812, 0.5, 0.8125, 0.5, 0.8125, 0.5625, 0.7812, 0.5625, 0.8125, 0.0625, 0.8125, 0.125, 0.7812, 0.125, 0.8125, 0.5625, 0.8125, 0.625, 0.7812, 0.625, 0.8125, 0.125, 0.8125, 0.1875, 0.7812, 0.1875, 0.8125, 0.625, 0.8125, 0.6875, 0.7812, 0.6875, 0.8438, 0.4375, 0.8437, 0.5, 0.8125, 0.5, 0.8437, 0.5, 0.8438, 0.5625, 0.8125, 0.5625, 0.8438, 0.0625, 0.8438, 0.125, 0.8125, 0.125, 0.8438, 0.5625, 0.8438, 0.625, 0.8125, 0.625, 0.8438, 0.125, 0.8438, 0.1875, 0.8125, 0.1875, 0.8438, 0.625, 0.8438, 0.6875, 0.8125, 0.6875, 0.8438, 0.1875, 0.8437, 0.25, 0.8125, 0.25, 0.8438, 0.6875, 0.8437, 0.75, 0.8125, 0.75, 0.8437, 0.25, 0.8438, 0.3125, 0.8125, 0.3125, 0.8437, 0.75, 0.8438, 0.8125, 0.8125, 0.8125, 0.8438, 0.3125, 0.8438, 0.375, 0.8125, 0.375, 0.8438, 0.8125, 0.8438, 0.875, 0.8125, 0.875, 0.8438, 0.375, 0.8438, 0.4375, 0.8125, 0.4375, 0.8438, 0.875, 0.8438, 0.9375, 0.8125, 0.9375, 0.875, 0.6875, 0.875, 0.75, 0.8437, 0.75, 0.875, 0.25, 0.875, 0.3125, 0.8438, 0.3125, 0.875, 0.75, 0.875, 0.8125, 0.8438, 0.8125, 0.875, 0.3125, 0.875, 0.375, 0.8438, 0.375, 0.875, 0.875, 0.8438, 0.875, 0.8438, 0.8125, 0.875, 0.375, 0.875, 0.4375, 0.8438, 0.4375, 0.875, 0.875, 0.875, 0.9375, 0.8438, 0.9375, 0.875, 0.4375, 0.875, 0.5, 0.8437, 0.5, 0.875, 0.5, 0.875, 0.5625, 0.8438, 0.5625, 0.875, 0.0625, 0.875, 0.125, 0.8438, 0.125, 0.875, 0.5625, 0.875, 0.625, 0.8438, 0.625, 0.875, 0.125, 0.875, 0.1875, 0.8438, 0.1875, 0.875, 0.625, 0.875, 0.6875, 0.8438, 0.6875, 0.875, 0.1875, 0.875, 0.25, 0.8437, 0.25, 0.9062, 0.5, 0.9062, 0.5625, 0.875, 0.5625, 0.9063, 0.0625, 0.9063, 0.125, 0.875, 0.125, 0.9062, 0.5625, 0.9062, 0.625, 0.875, 0.625, 0.9063, 0.125, 0.9062, 0.1875, 0.875, 0.1875, 0.9062, 0.625, 0.9062, 0.6875, 0.875, 0.6875, 0.9062, 0.1875, 0.9062, 0.25, 0.875, 0.25, 0.9062, 0.6875, 0.9062, 0.75, 0.875, 0.75, 0.9062, 0.25, 0.9062, 0.3125, 0.875, 0.3125, 0.9062, 0.8125, 0.875, 0.8125, 0.875, 0.75, 0.9062, 0.3125, 0.9062, 0.375, 0.875, 0.375, 0.9062, 0.875, 0.875, 0.875, 0.875, 0.8125, 0.9062, 0.375, 0.9062, 0.4375, 0.875, 0.4375, 0.9063, 0.9375, 0.875, 0.9375, 0.875, 0.875, 0.9062, 0.4375, 0.9062, 0.5, 0.875, 0.5, 0.9375, 0.8125, 0.9062, 0.8125, 0.9062, 0.75, 0.9375, 0.3125, 0.9375, 0.375, 0.9062, 0.375, 0.9375, 0.875, 0.9062, 0.875, 0.9062, 0.8125, 0.9375, 0.375, 0.9375, 0.4375, 0.9062, 0.4375, 0.9375, 0.9375, 0.9063, 0.9375, 0.9062, 0.875, 0.9375, 0.4375, 0.9375, 0.5, 0.9062, 0.5, 0.9375, 0.5, 0.9375, 0.5625, 0.9062, 0.5625, 0.9375, 0.0625, 0.9375, 0.125, 0.9063, 0.125, 0.9375, 0.5625, 0.9375, 0.625, 0.9062, 0.625, 0.9375, 0.125, 0.9375, 0.1875, 0.9062, 0.1875, 0.9375, 0.6875, 0.9062, 0.6875, 0.9062, 0.625, 0.9375, 0.1875, 0.9375, 0.25, 0.9062, 0.25, 0.9375, 0.75, 0.9062, 0.75, 0.9062, 0.6875, 0.9375, 0.25, 0.9375, 0.3125, 0.9062, 0.3125, 0.9688, 0.0625, 0.9688, 0.125, 0.9375, 0.125, 0.9688, 0.5625, 0.9688, 0.625, 0.9375, 0.625, 0.9688, 0.125, 0.9688, 0.1875, 0.9375, 0.1875, 0.9688, 0.6875, 0.9375, 0.6875, 0.9375, 0.625, 0.9688, 0.1875, 0.9688, 0.25, 0.9375, 0.25, 0.9688, 0.75, 0.9375, 0.75, 0.9375, 0.6875, 0.9688, 0.25, 0.9688, 0.3125, 0.9375, 0.3125, 0.9688, 0.8125, 0.9375, 0.8125, 0.9375, 0.75, 0.9688, 0.3125, 0.9688, 0.375, 0.9375, 0.375, 0.9688, 0.875, 0.9375, 0.875, 0.9375, 0.8125, 0.9688, 0.375, 0.9688, 0.4375, 0.9375, 0.4375, 0.9688, 0.9375, 0.9375, 0.9375, 0.9375, 0.875, 0.9688, 0.4375, 0.9688, 0.5, 0.9375, 0.5, 0.9688, 0.5, 0.9688, 0.5625, 0.9375, 0.5625, 1.0, 0.3125, 1.0, 0.375, 0.9688, 0.375, 1.0, 0.875, 0.9688, 0.875, 0.9688, 0.8125, 1.0, 0.375, 1.0, 0.4375, 0.9688, 0.4375, 1.0, 0.9375, 0.9688, 0.9375, 0.9688, 0.875, 1.0, 0.4375, 1.0, 0.5, 0.9688, 0.5, 1.0, 0.5, 1.0, 0.5625, 0.9688, 0.5625, 1.0, 0.0625, 1.0, 0.125, 0.9688, 0.125, 1.0, 0.5625, 1.0, 0.625, 0.9688, 0.625, 1.0, 0.125, 1.0, 0.1875, 0.9688, 0.1875, 1.0, 0.6875, 0.9688, 0.6875, 0.9688, 0.625, 1.0, 0.1875, 1.0, 0.25, 0.9688, 0.25, 1.0, 0.75, 0.9688, 0.75, 0.9688, 0.6875, 1.0, 0.25, 1.0, 0.3125, 0.9688, 0.3125, 1.0, 0.8125, 0.9688, 0.8125, 0.9688, 0.75, 0.03125, 0.625, 8.941e-08, 0.625, 8.941e-08, 0.5625, 0.03125, 0.1875, 8.941e-08, 0.1875, 1.192e-07, 0.125, 0.03125, 0.625, 0.03125, 0.6875, 2.98e-08, 0.6875, 0.03125, 0.25, 2.98e-08, 0.25, 8.941e-08, 0.1875, 0.03125, 0.6875, 0.03125, 0.75, 2.98e-08, 0.75, 0.03125, 0.3125, 2.98e-08, 0.3125, 2.98e-08, 0.25, 0.03125, 0.75, 0.03125, 0.8125, 8.941e-08, 0.8125, 0.03125, 0.375, 8.941e-08, 0.375, 2.98e-08, 0.3125, 0.03125, 0.8125, 0.03125, 0.875, 1.192e-07, 0.875, 0.03125, 0.4375, 8.941e-08, 0.4375, 8.941e-08, 0.375, 0.03125, 0.875, 0.03125, 0.9375, 2.384e-07, 0.9375, 0.03125, 0.5, 0.0, 0.5, 8.941e-08, 0.4375, 0.03125, 0.5625, 8.941e-08, 0.5625, 0.0, 0.5, 0.03125, 0.125, 1.192e-07, 0.125, 2.384e-07, 0.0625, 0.0625, 0.8125, 0.0625, 0.875, 0.03125, 0.875, 0.0625, 0.4375, 0.03125, 0.4375, 0.03125, 0.375, 0.0625, 0.875, 0.0625, 0.9375, 0.03125, 0.9375, 0.0625, 0.5, 0.03125, 0.5, 0.03125, 0.4375, 0.0625, 0.5625, 0.03125, 0.5625, 0.03125, 0.5, 0.0625, 0.125, 0.03125, 0.125, 0.03125, 0.0625, 0.0625, 0.625, 0.03125, 0.625, 0.03125, 0.5625, 0.0625, 0.1875, 0.03125, 0.1875, 0.03125, 0.125, 0.0625, 0.625, 0.0625, 0.6875, 0.03125, 0.6875, 0.0625, 0.25, 0.03125, 0.25, 0.03125, 0.1875, 0.0625, 0.6875, 0.0625, 0.75, 0.03125, 0.75, 0.0625, 0.3125, 0.03125, 0.3125, 0.03125, 0.25, 0.0625, 0.75, 0.0625, 0.8125, 0.03125, 0.8125, 0.0625, 0.375, 0.03125, 0.375, 0.03125, 0.3125, 0.09375, 0.1875, 0.0625, 0.1875, 0.0625, 0.125, 0.09375, 0.625, 0.09375, 0.6875, 0.0625, 0.6875, 0.09375, 0.25, 0.0625, 0.25, 0.0625, 0.1875, 0.09375, 0.6875, 0.09375, 0.75, 0.0625, 0.75, 0.09375, 0.3125, 0.0625, 0.3125, 0.0625, 0.25, 0.09375, 0.75, 0.09375, 0.8125, 0.0625, 0.8125, 0.09375, 0.375, 0.0625, 0.375, 0.0625, 0.3125, 0.09375, 0.8125, 0.09375, 0.875, 0.0625, 0.875, 0.09375, 0.4375, 0.0625, 0.4375, 0.0625, 0.375, 0.09375, 0.875, 0.09375, 0.9375, 0.0625, 0.9375, 0.09375, 0.5, 0.0625, 0.5, 0.0625, 0.4375, 0.09375, 0.5625, 0.0625, 0.5625, 0.0625, 0.5, 0.09375, 0.125, 0.0625, 0.125, 0.0625, 0.0625, 0.09375, 0.625, 0.0625, 0.625, 0.0625, 0.5625, 0.125, 0.4375, 0.09375, 0.4375, 0.09375, 0.375, 0.125, 0.875, 0.125, 0.9375, 0.09375, 0.9375, 0.125, 0.5, 0.09375, 0.5, 0.09375, 0.4375, 0.125, 0.5625, 0.09375, 0.5625, 0.09375, 0.5, 0.125, 0.125, 0.09375, 0.125, 0.09375, 0.0625, 0.125, 0.625, 0.09375, 0.625, 0.09375, 0.5625, 0.125, 0.1875, 0.09375, 0.1875, 0.09375, 0.125, 0.125, 0.6875, 0.09375, 0.6875, 0.09375, 0.625, 0.125, 0.25, 0.09375, 0.25, 0.09375, 0.1875, 0.125, 0.75, 0.09375, 0.75, 0.09375, 0.6875, 0.125, 0.3125, 0.09375, 0.3125, 0.09375, 0.25, 0.125, 0.75, 0.125, 0.8125, 0.09375, 0.8125, 0.125, 0.375, 0.09375, 0.375, 0.09375, 0.3125, 0.125, 0.8125, 0.125, 0.875, 0.09375, 0.875, 0.1563, 0.6875, 0.125, 0.6875, 0.125, 0.625, 0.1563, 0.25, 0.125, 0.25, 0.125, 0.1875, 0.1563, 0.75, 0.125, 0.75, 0.125, 0.6875, 0.1563, 0.3125, 0.125, 0.3125, 0.125, 0.25, 0.1563, 0.8125, 0.125, 0.8125, 0.125, 0.75, 0.1563, 0.375, 0.125, 0.375, 0.125, 0.3125, 0.1563, 0.8125, 0.1563, 0.875, 0.125, 0.875, 0.1563, 0.4375, 0.125, 0.4375, 0.125, 0.375, 0.1563, 0.9375, 0.125, 0.9375, 0.125, 0.875, 0.1562, 0.5, 0.125, 0.5, 0.125, 0.4375, 0.1563, 0.5625, 0.125, 0.5625, 0.125, 0.5, 0.1563, 0.125, 0.125, 0.125, 0.125, 0.0625, 0.1563, 0.625, 0.125, 0.625, 0.125, 0.5625, 0.1563, 0.1875, 0.125, 0.1875, 0.125, 0.125, 0.1875, 0.9375, 0.1563, 0.9375, 0.1563, 0.875, 0.1875, 0.5, 0.1562, 0.5, 0.1563, 0.4375, 0.1875, 0.5625, 0.1563, 0.5625, 0.1562, 0.5, 0.1875, 0.125, 0.1563, 0.125, 0.1563, 0.0625, 0.1875, 0.625, 0.1563, 0.625, 0.1563, 0.5625, 0.1875, 0.1875, 0.1563, 0.1875, 0.1563, 0.125, 0.1875, 0.6875, 0.1563, 0.6875, 0.1563, 0.625, 0.1875, 0.25, 0.1563, 0.25, 0.1563, 0.1875, 0.1875, 0.75, 0.1563, 0.75, 0.1563, 0.6875, 0.1875, 0.3125, 0.1563, 0.3125, 0.1563, 0.25, 0.1875, 0.8125, 0.1563, 0.8125, 0.1563, 0.75, 0.1875, 0.375, 0.1563, 0.375, 0.1563, 0.3125, 0.1875, 0.875, 0.1563, 0.875, 0.1563, 0.8125, 0.1875, 0.4375, 0.1563, 0.4375, 0.1563, 0.375, 0.2188, 0.75, 0.1875, 0.75, 0.1875, 0.6875, 0.2188, 0.3125, 0.1875, 0.3125, 0.1875, 0.25, 0.2188, 0.8125, 0.1875, 0.8125, 0.1875, 0.75, 0.2188, 0.375, 0.1875, 0.375, 0.1875, 0.3125, 0.2188, 0.875, 0.1875, 0.875, 0.1875, 0.8125, 0.2188, 0.4375, 0.1875, 0.4375, 0.1875, 0.375, 0.2188, 0.9375, 0.1875, 0.9375, 0.1875, 0.875, 0.2188, 0.5, 0.1875, 0.5, 0.1875, 0.4375, 0.2188, 0.5625, 0.1875, 0.5625, 0.1875, 0.5, 0.2188, 0.125, 0.1875, 0.125, 0.1875, 0.0625, 0.2188, 0.625, 0.1875, 0.625, 0.1875, 0.5625, 0.2188, 0.1875, 0.1875, 0.1875, 0.1875, 0.125, 0.2188, 0.6875, 0.1875, 0.6875, 0.1875, 0.625, 0.2188, 0.25, 0.1875, 0.25, 0.1875, 0.1875, 0.25, 0.5625, 0.2188, 0.5625, 0.2188, 0.5, 0.25, 0.125, 0.2188, 0.125, 0.2188, 0.0625, 0.25, 0.625, 0.2188, 0.625, 0.2188, 0.5625, 0.25, 0.1875, 0.2188, 0.1875, 0.2188, 0.125, 0.25, 0.6875, 0.2188, 0.6875, 0.2188, 0.625, 0.25, 0.25, 0.2188, 0.25, 0.2188, 0.1875, 0.25, 0.75, 0.2188, 0.75, 0.2188, 0.6875, 0.25, 0.3125, 0.2188, 0.3125, 0.2188, 0.25, 0.25, 0.8125, 0.2188, 0.8125, 0.2188, 0.75, 0.25, 0.375, 0.2188, 0.375, 0.2188, 0.3125, 0.25, 0.875, 0.2188, 0.875, 0.2188, 0.8125, 0.25, 0.4375, 0.2188, 0.4375, 0.2188, 0.375, 0.25, 0.9375, 0.2188, 0.9375, 0.2188, 0.875, 0.25, 0.5, 0.2188, 0.5, 0.2188, 0.4375, 0.2812, 0.3125, 0.25, 0.3125, 0.25, 0.25, 0.2812, 0.8125, 0.25, 0.8125, 0.25, 0.75, 0.2812, 0.375, 0.25, 0.375, 0.25, 0.3125, 0.2812, 0.875, 0.25, 0.875, 0.25, 0.8125, 0.2812, 0.4375, 0.25, 0.4375, 0.25, 0.375, 0.2812, 0.9375, 0.25, 0.9375, 0.25, 0.875, 0.2812, 0.5, 0.25, 0.5, 0.25, 0.4375, 0.2812, 0.5625, 0.25, 0.5625, 0.25, 0.5, 0.2812, 0.125, 0.25, 0.125, 0.25, 0.0625, 0.2812, 0.625, 0.25, 0.625, 0.25, 0.5625, 0.2812, 0.1875, 0.25, 0.1875, 0.25, 0.125, 0.2812, 0.6875, 0.25, 0.6875, 0.25, 0.625, 0.2812, 0.25, 0.25, 0.25, 0.25, 0.1875, 0.2812, 0.75, 0.25, 0.75, 0.25, 0.6875, 0.3125, 0.5625, 0.2812, 0.5625, 0.2812, 0.5, 0.3125, 0.125, 0.2812, 0.125, 0.2812, 0.0625, 0.3125, 0.625, 0.2812, 0.625, 0.2812, 0.5625, 0.3125, 0.1875, 0.2812, 0.1875, 0.2812, 0.125, 0.3125, 0.625, 0.3125, 0.6875, 0.2812, 0.6875, 0.3125, 0.25, 0.2812, 0.25, 0.2812, 0.1875, 0.3125, 0.6875, 0.3125, 0.75, 0.2812, 0.75, 0.3125, 0.3125, 0.2812, 0.3125, 0.2812, 0.25, 0.3125, 0.75, 0.3125, 0.8125, 0.2812, 0.8125, 0.3125, 0.375, 0.2812, 0.375, 0.2812, 0.3125, 0.3125, 0.8125, 0.3125, 0.875, 0.2812, 0.875, 0.3125, 0.4375, 0.2812, 0.4375, 0.2812, 0.375, 0.3125, 0.875, 0.3125, 0.9375, 0.2812, 0.9375, 0.3125, 0.5, 0.2812, 0.5, 0.2812, 0.4375, 0.3437, 0.75, 0.3437, 0.8125, 0.3125, 0.8125, 0.3438, 0.3125, 0.3438, 0.375, 0.3125, 0.375, 0.3437, 0.8125, 0.3437, 0.875, 0.3125, 0.875, 0.3438, 0.375, 0.3437, 0.4375, 0.3125, 0.4375, 0.3437, 0.875, 0.3437, 0.9375, 0.3125, 0.9375, 0.3437, 0.4375, 0.3437, 0.5, 0.3125, 0.5, 0.3438, 0.5625, 0.3125, 0.5625, 0.3125, 0.5, 0.3437, 0.125, 0.3125, 0.125, 0.3125, 0.0625, 0.3438, 0.625, 0.3125, 0.625, 0.3125, 0.5625, 0.3437, 0.1875, 0.3125, 0.1875, 0.3125, 0.125, 0.3438, 0.625, 0.3438, 0.6875, 0.3125, 0.6875, 0.3437, 0.1875, 0.3437, 0.25, 0.3125, 0.25, 0.3438, 0.6875, 0.3437, 0.75, 0.3125, 0.75, 0.3437, 0.25, 0.3438, 0.3125, 0.3125, 0.3125, 0.375, 0.125, 0.3437, 0.125, 0.3437, 0.0625, 0.375, 0.625, 0.3438, 0.625, 0.3438, 0.5625, 0.375, 0.125, 0.375, 0.1875, 0.3437, 0.1875, 0.375, 0.625, 0.375, 0.6875, 0.3438, 0.6875, 0.375, 0.1875, 0.375, 0.25, 0.3437, 0.25, 0.375, 0.6875, 0.375, 0.75, 0.3437, 0.75, 0.375, 0.25, 0.375, 0.3125, 0.3438, 0.3125, 0.375, 0.75, 0.375, 0.8125, 0.3437, 0.8125, 0.375, 0.3125, 0.375, 0.375, 0.3438, 0.375, 0.375, 0.8125, 0.375, 0.875, 0.3437, 0.875, 0.375, 0.375, 0.375, 0.4375, 0.3437, 0.4375, 0.375, 0.875, 0.375, 0.9375, 0.3437, 0.9375, 0.375, 0.4375, 0.375, 0.5, 0.3437, 0.5, 0.375, 0.5625, 0.3438, 0.5625, 0.3437, 0.5, 0.4062, 0.3125, 0.4062, 0.375, 0.375, 0.375, 0.4062, 0.8125, 0.4062, 0.875, 0.375, 0.875, 0.4062, 0.375, 0.4062, 0.4375, 0.375, 0.4375, 0.4062, 0.875, 0.4062, 0.9375, 0.375, 0.9375, 0.4062, 0.4375, 0.4062, 0.5, 0.375, 0.5, 0.4062, 0.5625, 0.375, 0.5625, 0.375, 0.5, 0.4062, 0.125, 0.375, 0.125, 0.375, 0.0625, 0.4062, 0.625, 0.375, 0.625, 0.375, 0.5625, 0.4062, 0.125, 0.4062, 0.1875, 0.375, 0.1875, 0.4062, 0.625, 0.4062, 0.6875, 0.375, 0.6875, 0.4062, 0.1875, 0.4062, 0.25, 0.375, 0.25, 0.4062, 0.6875, 0.4062, 0.75, 0.375, 0.75, 0.4062, 0.25, 0.4062, 0.3125, 0.375, 0.3125, 0.4062, 0.75, 0.4062, 0.8125, 0.375, 0.8125, 0.4375, 0.625, 0.4062, 0.625, 0.4062, 0.5625, 0.4375, 0.125, 0.4375, 0.1875, 0.4062, 0.1875, 0.4375, 0.625, 0.4375, 0.6875, 0.4062, 0.6875, 0.4375, 0.1875, 0.4375, 0.25, 0.4062, 0.25, 0.4375, 0.6875, 0.4375, 0.75, 0.4062, 0.75, 0.4375, 0.25, 0.4375, 0.3125, 0.4062, 0.3125, 0.4375, 0.75, 0.4375, 0.8125, 0.4062, 0.8125, 0.4375, 0.3125, 0.4375, 0.375, 0.4062, 0.375, 0.4375, 0.8125, 0.4375, 0.875, 0.4062, 0.875, 0.4375, 0.375, 0.4375, 0.4375, 0.4062, 0.4375, 0.4375, 0.875, 0.4375, 0.9375, 0.4062, 0.9375, 0.4375, 0.4375, 0.4375, 0.5, 0.4062, 0.5, 0.4375, 0.5625, 0.4062, 0.5625, 0.4062, 0.5, 0.4375, 0.125, 0.4062, 0.125, 0.4062, 0.0625, 0.4687, 0.8125, 0.4687, 0.875, 0.4375, 0.875, 0.4687, 0.375, 0.4687, 0.4375, 0.4375, 0.4375, 0.4687, 0.875, 0.4687, 0.9375, 0.4375, 0.9375, 0.4687, 0.4375, 0.4687, 0.5, 0.4375, 0.5, 0.4687, 0.5625, 0.4375, 0.5625, 0.4375, 0.5, 0.4687, 0.125, 0.4375, 0.125, 0.4375, 0.0625, 0.4687, 0.5625, 0.4687, 0.625, 0.4375, 0.625, 0.4687, 0.125, 0.4687, 0.1875, 0.4375, 0.1875, 0.4687, 0.625, 0.4687, 0.6875, 0.4375, 0.6875, 0.4687, 0.1875, 0.4687, 0.25, 0.4375, 0.25, 0.4687, 0.6875, 0.4687, 0.75, 0.4375, 0.75, 0.4687, 0.25, 0.4687, 0.3125, 0.4375, 0.3125, 0.4687, 0.75, 0.4687, 0.8125, 0.4375, 0.8125, 0.4687, 0.3125, 0.4687, 0.375, 0.4375, 0.375, 0.5, 0.625, 0.5, 0.6875, 0.4687, 0.6875, 0.5, 0.1875, 0.5, 0.25, 0.4687, 0.25, 0.5, 0.6875, 0.5, 0.75, 0.4687, 0.75, 0.5, 0.25, 0.5, 0.3125, 0.4687, 0.3125, 0.5, 0.75, 0.5, 0.8125, 0.4687, 0.8125, 0.5, 0.3125, 0.5, 0.375, 0.4687, 0.375, 0.5, 0.8125, 0.5, 0.875, 0.4687, 0.875, 0.5, 0.375, 0.5, 0.4375, 0.4687, 0.4375, 0.5, 0.875, 0.5, 0.9375, 0.4687, 0.9375, 0.5, 0.4375, 0.5, 0.5, 0.4687, 0.5, 0.5, 0.5625, 0.4687, 0.5625, 0.4687, 0.5, 0.5, 0.125, 0.4687, 0.125, 0.4687, 0.0625, 0.5, 0.625, 0.4687, 0.625, 0.4687, 0.5625, 0.5, 0.125, 0.5, 0.1875, 0.4687, 0.1875, 0.5312, 0.9375, 0.5, 0.9375, 0.5, 0.875, 0.5312, 0.5, 0.5, 0.5, 0.5, 0.4375, 0.5312, 0.5, 0.5312, 0.5625, 0.5, 0.5625, 0.5312, 0.0625, 0.5312, 0.125, 0.5, 0.125, 0.5312, 0.5625, 0.5312, 0.625, 0.5, 0.625, 0.5312, 0.1875, 0.5, 0.1875, 0.5, 0.125, 0.5312, 0.6875, 0.5, 0.6875, 0.5, 0.625, 0.5312, 0.25, 0.5, 0.25, 0.5, 0.1875, 0.5312, 0.75, 0.5, 0.75, 0.5, 0.6875, 0.5312, 0.3125, 0.5, 0.3125, 0.5, 0.25, 0.5312, 0.8125, 0.5, 0.8125, 0.5, 0.75, 0.5312, 0.375, 0.5, 0.375, 0.5, 0.3125, 0.5312, 0.875, 0.5, 0.875, 0.5, 0.8125, 0.5312, 0.4375, 0.5, 0.4375, 0.5, 0.375, 0.5625, 0.25, 0.5312, 0.25, 0.5312, 0.1875, 0.5625, 0.75, 0.5312, 0.75, 0.5312, 0.6875, 0.5625, 0.3125, 0.5312, 0.3125, 0.5312, 0.25, 0.5625, 0.8125, 0.5312, 0.8125, 0.5312, 0.75, 0.5625, 0.375, 0.5312, 0.375, 0.5312, 0.3125, 0.5625, 0.875, 0.5312, 0.875, 0.5312, 0.8125, 0.5625, 0.4375, 0.5312, 0.4375, 0.5312, 0.375, 0.5625, 0.9375, 0.5312, 0.9375, 0.5312, 0.875, 0.5625, 0.5, 0.5312, 0.5, 0.5312, 0.4375, 0.5625, 0.5, 0.5625, 0.5625, 0.5312, 0.5625, 0.5625, 0.0625, 0.5625, 0.125, 0.5312, 0.125, 0.5625, 0.625, 0.5312, 0.625, 0.5312, 0.5625, 0.5625, 0.1875, 0.5312, 0.1875, 0.5312, 0.125, 0.5625, 0.6875, 0.5312, 0.6875, 0.5312, 0.625, 0.5937, 0.5, 0.5625, 0.5, 0.5625, 0.4375, 0.5937, 0.5, 0.5938, 0.5625, 0.5625, 0.5625, 0.5937, 0.0625, 0.5937, 0.125, 0.5625, 0.125, 0.5938, 0.5625, 0.5937, 0.625, 0.5625, 0.625, 0.5937, 0.1875, 0.5625, 0.1875, 0.5625, 0.125, 0.5937, 0.6875, 0.5625, 0.6875, 0.5625, 0.625, 0.5937, 0.25, 0.5625, 0.25, 0.5625, 0.1875, 0.5937, 0.75, 0.5625, 0.75, 0.5625, 0.6875, 0.5937, 0.3125, 0.5625, 0.3125, 0.5625, 0.25, 0.5937, 0.8125, 0.5625, 0.8125, 0.5625, 0.75, 0.5937, 0.375, 0.5625, 0.375, 0.5625, 0.3125, 0.5937, 0.875, 0.5625, 0.875, 0.5625, 0.8125, 0.5937, 0.4375, 0.5625, 0.4375, 0.5625, 0.375, 0.5937, 0.9375, 0.5625, 0.9375, 0.5625, 0.875, 0.625, 0.75, 0.5937, 0.75, 0.5937, 0.6875, 0.625, 0.3125, 0.5937, 0.3125, 0.5937, 0.25, 0.625, 0.8125, 0.5937, 0.8125, 0.5937, 0.75, 0.625, 0.375, 0.5937, 0.375, 0.5937, 0.3125, 0.625, 0.875, 0.5937, 0.875, 0.5937, 0.8125, 0.625, 0.4375, 0.5937, 0.4375, 0.5937, 0.375, 0.625, 0.9375, 0.5937, 0.9375, 0.5937, 0.875, 0.625, 0.5, 0.5937, 0.5, 0.5937, 0.4375, 0.625, 0.5, 0.625, 0.5625, 0.5938, 0.5625, 0.625, 0.0625, 0.625, 0.125, 0.5937, 0.125, 0.625, 0.5625, 0.625, 0.625, 0.5937, 0.625, 0.625, 0.1875, 0.5937, 0.1875, 0.5937, 0.125, 0.625, 0.6875, 0.5937, 0.6875, 0.5937, 0.625, 0.625, 0.25, 0.5937, 0.25, 0.5937, 0.1875, 0.6562, 0.5, 0.6562, 0.5625, 0.625, 0.5625, 0.6562, 0.0625, 0.6562, 0.125, 0.625, 0.125, 0.6562, 0.5625, 0.6562, 0.625, 0.625, 0.625, 0.6562, 0.1875, 0.625, 0.1875, 0.625, 0.125, 0.6562, 0.6875, 0.625, 0.6875, 0.625, 0.625, 0.6562, 0.25, 0.625, 0.25, 0.625, 0.1875, 0.6562, 0.75, 0.625, 0.75, 0.625, 0.6875, 0.6562, 0.3125, 0.625, 0.3125, 0.625, 0.25, 0.6562, 0.8125, 0.625, 0.8125, 0.625, 0.75, 0.6562, 0.375, 0.625, 0.375, 0.625, 0.3125, 0.6562, 0.875, 0.625, 0.875, 0.625, 0.8125, 0.6562, 0.4375, 0.625, 0.4375, 0.625, 0.375, 0.6562, 0.9375, 0.625, 0.9375, 0.625, 0.875, 0.6562, 0.5, 0.625, 0.5, 0.625, 0.4375, 0.6875, 0.3125, 0.6562, 0.3125, 0.6562, 0.25, 0.6875, 0.8125, 0.6562, 0.8125, 0.6562, 0.75, 0.6875, 0.375, 0.6562, 0.375, 0.6562, 0.3125, 0.6875, 0.875, 0.6562, 0.875, 0.6562, 0.8125, 0.6875, 0.4375, 0.6562, 0.4375, 0.6562, 0.375, 0.6875, 0.9375, 0.6562, 0.9375, 0.6562, 0.875, 0.6875, 0.5, 0.6562, 0.5, 0.6562, 0.4375, 0.6875, 0.5, 0.6875, 0.5625, 0.6562, 0.5625, 0.6875, 0.0625, 0.6875, 0.125, 0.6562, 0.125, 0.6875, 0.5625, 0.6875, 0.625, 0.6562, 0.625, 0.6875, 0.125, 0.6875, 0.1875, 0.6562, 0.1875, 0.6875, 0.6875, 0.6562, 0.6875, 0.6562, 0.625, 0.6875, 0.25, 0.6562, 0.25, 0.6562, 0.1875, 0.6875, 0.75, 0.6562, 0.75, 0.6562, 0.6875, 0.7188, 0.5, 0.7188, 0.5625, 0.6875, 0.5625, 0.7187, 0.0625, 0.7188, 0.125, 0.6875, 0.125, 0.7188, 0.5625, 0.7188, 0.625, 0.6875, 0.625, 0.7188, 0.125, 0.7188, 0.1875, 0.6875, 0.1875, 0.7188, 0.6875, 0.6875, 0.6875, 0.6875, 0.625, 0.7188, 0.1875, 0.7188, 0.25, 0.6875, 0.25, 0.7188, 0.75, 0.6875, 0.75, 0.6875, 0.6875, 0.7188, 0.25, 0.7188, 0.3125, 0.6875, 0.3125, 0.7188, 0.8125, 0.6875, 0.8125, 0.6875, 0.75, 0.7188, 0.3125, 0.7188, 0.375, 0.6875, 0.375, 0.7188, 0.875, 0.6875, 0.875, 0.6875, 0.8125, 0.7188, 0.375, 0.7188, 0.4375, 0.6875, 0.4375, 0.7187, 0.9375, 0.6875, 0.9375, 0.6875, 0.875, 0.7188, 0.4375, 0.7188, 0.5, 0.6875, 0.5, 0.75, 0.4375, 0.75, 0.5, 0.7188, 0.5, 0.75, 0.5, 0.75, 0.5625, 0.7188, 0.5625, 0.75, 0.0625, 0.75, 0.125, 0.7188, 0.125, 0.75, 0.5625, 0.75, 0.625, 0.7188, 0.625, 0.75, 0.125, 0.75, 0.1875, 0.7188, 0.1875, 0.75, 0.625, 0.75, 0.6875, 0.7188, 0.6875, 0.75, 0.1875, 0.75, 0.25, 0.7188, 0.25, 0.75, 0.6875, 0.75, 0.75, 0.7188, 0.75, 0.75, 0.25, 0.75, 0.3125, 0.7188, 0.3125, 0.75, 0.75, 0.75, 0.8125, 0.7188, 0.8125, 0.75, 0.3125, 0.75, 0.375, 0.7188, 0.375, 0.75, 0.8125, 0.75, 0.875, 0.7188, 0.875, 0.75, 0.375, 0.75, 0.4375, 0.7188, 0.4375, 0.75, 0.875, 0.75, 0.9375, 0.7187, 0.9375, 0.7812, 0.875, 0.75, 0.9375, 0.75, 0.875, 0.7812, 0.4375, 0.75, 0.5, 0.75, 0.4375, 0.7656, 0.0, 0.7812, 0.0625, 0.75, 0.0625, 0.7812, 0.9375, 0.7656, 1.0, 0.75, 0.9375, 0.7812, 0.5, 0.75, 0.5625, 0.75, 0.5, 0.7812, 0.0625, 0.75, 0.125, 0.75, 0.0625, 0.7812, 0.5625, 0.75, 0.625, 0.75, 0.5625, 0.7812, 0.125, 0.75, 0.1875, 0.75, 0.125, 0.7812, 0.625, 0.75, 0.6875, 0.75, 0.625, 0.7812, 0.1875, 0.75, 0.25, 0.75, 0.1875, 0.7812, 0.6875, 0.75, 0.75, 0.75, 0.6875, 0.7812, 0.25, 0.75, 0.3125, 0.75, 0.25, 0.7812, 0.75, 0.75, 0.8125, 0.75, 0.75, 0.7812, 0.3125, 0.75, 0.375, 0.75, 0.3125, 0.7812, 0.8125, 0.75, 0.875, 0.75, 0.8125, 0.7812, 0.375, 0.75, 0.4375, 0.75, 0.375, 0.8125, 0.1875, 0.7812, 0.25, 0.7812, 0.1875, 0.8125, 0.6875, 0.7812, 0.75, 0.7812, 0.6875, 0.8125, 0.25, 0.7812, 0.3125, 0.7812, 0.25, 0.8125, 0.75, 0.7812, 0.8125, 0.7812, 0.75, 0.8125, 0.3125, 0.7812, 0.375, 0.7812, 0.3125, 0.8125, 0.8125, 0.7812, 0.875, 0.7812, 0.8125, 0.8125, 0.375, 0.7812, 0.4375, 0.7812, 0.375, 0.8125, 0.875, 0.7812, 0.9375, 0.7812, 0.875, 0.8125, 0.4375, 0.7812, 0.5, 0.7812, 0.4375, 0.7969, 0.0, 0.8125, 0.0625, 0.7812, 0.0625, 0.8125, 0.9375, 0.7969, 1.0, 0.7812, 0.9375, 0.8125, 0.5, 0.7812, 0.5625, 0.7812, 0.5, 0.8125, 0.0625, 0.7812, 0.125, 0.7812, 0.0625, 0.8125, 0.5625, 0.7812, 0.625, 0.7812, 0.5625, 0.8125, 0.125, 0.7812, 0.1875, 0.7812, 0.125, 0.8125, 0.625, 0.7812, 0.6875, 0.7812, 0.625, 0.8438, 0.4375, 0.8125, 0.5, 0.8125, 0.4375, 0.8281, 0.0, 0.8438, 0.0625, 0.8125, 0.0625, 0.8438, 0.9375, 0.8281, 1.0, 0.8125, 0.9375, 0.8437, 0.5, 0.8125, 0.5625, 0.8125, 0.5, 0.8438, 0.0625, 0.8125, 0.125, 0.8125, 0.0625, 0.8438, 0.5625, 0.8125, 0.625, 0.8125, 0.5625, 0.8438, 0.125, 0.8125, 0.1875, 0.8125, 0.125, 0.8438, 0.625, 0.8125, 0.6875, 0.8125, 0.625, 0.8438, 0.1875, 0.8125, 0.25, 0.8125, 0.1875, 0.8438, 0.6875, 0.8125, 0.75, 0.8125, 0.6875, 0.8437, 0.25, 0.8125, 0.3125, 0.8125, 0.25, 0.8437, 0.75, 0.8125, 0.8125, 0.8125, 0.75, 0.8438, 0.3125, 0.8125, 0.375, 0.8125, 0.3125, 0.8438, 0.8125, 0.8125, 0.875, 0.8125, 0.8125, 0.8438, 0.375, 0.8125, 0.4375, 0.8125, 0.375, 0.8438, 0.875, 0.8125, 0.9375, 0.8125, 0.875, 0.875, 0.6875, 0.8437, 0.75, 0.8438, 0.6875, 0.875, 0.25, 0.8438, 0.3125, 0.8437, 0.25, 0.875, 0.75, 0.8438, 0.8125, 0.8437, 0.75, 0.875, 0.3125, 0.8438, 0.375, 0.8438, 0.3125, 0.875, 0.875, 0.8438, 0.8125, 0.875, 0.8125, 0.875, 0.375, 0.8438, 0.4375, 0.8438, 0.375, 0.875, 0.875, 0.8438, 0.9375, 0.8438, 0.875, 0.875, 0.4375, 0.8437, 0.5, 0.8438, 0.4375, 0.8594, 0.0, 0.875, 0.0625, 0.8438, 0.0625, 0.875, 0.9375, 0.8594, 1.0, 0.8438, 0.9375, 0.875, 0.5, 0.8438, 0.5625, 0.8437, 0.5, 0.875, 0.0625, 0.8438, 0.125, 0.8438, 0.0625, 0.875, 0.5625, 0.8438, 0.625, 0.8438, 0.5625, 0.875, 0.125, 0.8438, 0.1875, 0.8438, 0.125, 0.875, 0.625, 0.8438, 0.6875, 0.8438, 0.625, 0.875, 0.1875, 0.8437, 0.25, 0.8438, 0.1875, 0.9063, 0.9375, 0.8906, 1.0, 0.875, 0.9375, 0.9062, 0.5, 0.875, 0.5625, 0.875, 0.5, 0.9063, 0.0625, 0.875, 0.125, 0.875, 0.0625, 0.9062, 0.5625, 0.875, 0.625, 0.875, 0.5625, 0.9063, 0.125, 0.875, 0.1875, 0.875, 0.125, 0.9062, 0.625, 0.875, 0.6875, 0.875, 0.625, 0.9062, 0.1875, 0.875, 0.25, 0.875, 0.1875, 0.9062, 0.6875, 0.875, 0.75, 0.875, 0.6875, 0.9062, 0.25, 0.875, 0.3125, 0.875, 0.25, 0.9062, 0.8125, 0.875, 0.75, 0.9062, 0.75, 0.9062, 0.3125, 0.875, 0.375, 0.875, 0.3125, 0.9062, 0.875, 0.875, 0.8125, 0.9062, 0.8125, 0.9062, 0.375, 0.875, 0.4375, 0.875, 0.375, 0.9063, 0.9375, 0.875, 0.875, 0.9062, 0.875, 0.9062, 0.4375, 0.875, 0.5, 0.875, 0.4375, 0.8906, 0.0, 0.9063, 0.0625, 0.875, 0.0625, 0.9375, 0.8125, 0.9062, 0.75, 0.9375, 0.75, 0.9375, 0.3125, 0.9062, 0.375, 0.9062, 0.3125, 0.9375, 0.875, 0.9062, 0.8125, 0.9375, 0.8125, 0.9375, 0.375, 0.9062, 0.4375, 0.9062, 0.375, 0.9375, 0.9375, 0.9062, 0.875, 0.9375, 0.875, 0.9375, 0.4375, 0.9062, 0.5, 0.9062, 0.4375, 0.9219, 0.0, 0.9375, 0.0625, 0.9063, 0.0625, 0.9375, 0.9375, 0.9219, 1.0, 0.9063, 0.9375, 0.9375, 0.5, 0.9062, 0.5625, 0.9062, 0.5, 0.9375, 0.0625, 0.9063, 0.125, 0.9063, 0.0625, 0.9375, 0.5625, 0.9062, 0.625, 0.9062, 0.5625, 0.9375, 0.125, 0.9062, 0.1875, 0.9063, 0.125, 0.9375, 0.6875, 0.9062, 0.625, 0.9375, 0.625, 0.9375, 0.1875, 0.9062, 0.25, 0.9062, 0.1875, 0.9375, 0.75, 0.9062, 0.6875, 0.9375, 0.6875, 0.9375, 0.25, 0.9062, 0.3125, 0.9062, 0.25, 0.9688, 0.0625, 0.9375, 0.125, 0.9375, 0.0625, 0.9688, 0.5625, 0.9375, 0.625, 0.9375, 0.5625, 0.9688, 0.125, 0.9375, 0.1875, 0.9375, 0.125, 0.9688, 0.6875, 0.9375, 0.625, 0.9688, 0.625, 0.9688, 0.1875, 0.9375, 0.25, 0.9375, 0.1875, 0.9688, 0.75, 0.9375, 0.6875, 0.9688, 0.6875, 0.9688, 0.25, 0.9375, 0.3125, 0.9375, 0.25, 0.9688, 0.8125, 0.9375, 0.75, 0.9688, 0.75, 0.9688, 0.3125, 0.9375, 0.375, 0.9375, 0.3125, 0.9688, 0.875, 0.9375, 0.8125, 0.9688, 0.8125, 0.9688, 0.375, 0.9375, 0.4375, 0.9375, 0.375, 0.9688, 0.9375, 0.9375, 0.875, 0.9688, 0.875, 0.9688, 0.4375, 0.9375, 0.5, 0.9375, 0.4375, 0.9531, 0.0, 0.9688, 0.0625, 0.9375, 0.0625, 0.9688, 0.9375, 0.9531, 1.0, 0.9375, 0.9375, 0.9688, 0.5, 0.9375, 0.5625, 0.9375, 0.5, 1.0, 0.3125, 0.9688, 0.375, 0.9688, 0.3125, 1.0, 0.875, 0.9688, 0.8125, 1.0, 0.8125, 1.0, 0.375, 0.9688, 0.4375, 0.9688, 0.375, 1.0, 0.9375, 0.9688, 0.875, 1.0, 0.875, 1.0, 0.4375, 0.9688, 0.5, 0.9688, 0.4375, 0.9844, 0.0, 1.0, 0.0625, 0.9688, 0.0625, 1.0, 0.9375, 0.9844, 1.0, 0.9688, 0.9375, 1.0, 0.5, 0.9688, 0.5625, 0.9688, 0.5, 1.0, 0.0625, 0.9688, 0.125, 0.9688, 0.0625, 1.0, 0.5625, 0.9688, 0.625, 0.9688, 0.5625, 1.0, 0.125, 0.9688, 0.1875, 0.9688, 0.125, 1.0, 0.6875, 0.9688, 0.625, 1.0, 0.625, 1.0, 0.1875, 0.9688, 0.25, 0.9688, 0.1875, 1.0, 0.75, 0.9688, 0.6875, 1.0, 0.6875, 1.0, 0.25, 0.9688, 0.3125, 0.9688, 0.25, 1.0, 0.8125, 0.9688, 0.75, 1.0, 0.75, 0.03125, 0.625, 8.941e-08, 0.5625, 0.03125, 0.5625, 0.03125, 0.1875, 1.192e-07, 0.125, 0.03125, 0.125, 0.03125, 0.625, 2.98e-08, 0.6875, 8.941e-08, 0.625, 0.03125, 0.25, 8.941e-08, 0.1875, 0.03125, 0.1875, 0.03125, 0.6875, 2.98e-08, 0.75, 2.98e-08, 0.6875, 0.03125, 0.3125, 2.98e-08, 0.25, 0.03125, 0.25, 0.03125, 0.75, 8.941e-08, 0.8125, 2.98e-08, 0.75, 0.03125, 0.375, 2.98e-08, 0.3125, 0.03125, 0.3125, 0.03125, 0.8125, 1.192e-07, 0.875, 8.941e-08, 0.8125, 0.03125, 0.4375, 8.941e-08, 0.375, 0.03125, 0.375, 0.03125, 0.875, 2.384e-07, 0.9375, 1.192e-07, 0.875, 0.03125, 0.5, 8.941e-08, 0.4375, 0.03125, 0.4375, 0.01563, 0.0, 0.03125, 0.0625, 2.384e-07, 0.0625, 0.03125, 0.9375, 0.01563, 1.0, 2.384e-07, 0.9375, 0.03125, 0.5625, 0.0, 0.5, 0.03125, 0.5, 0.03125, 0.125, 2.384e-07, 0.0625, 0.03125, 0.0625, 0.0625, 0.8125, 0.03125, 0.875, 0.03125, 0.8125, 0.0625, 0.4375, 0.03125, 0.375, 0.0625, 0.375, 0.0625, 0.875, 0.03125, 0.9375, 0.03125, 0.875, 0.0625, 0.5, 0.03125, 0.4375, 0.0625, 0.4375, 0.04688, 0.0, 0.0625, 0.0625, 0.03125, 0.0625, 0.0625, 0.9375, 0.04688, 1.0, 0.03125, 0.9375, 0.0625, 0.5625, 0.03125, 0.5, 0.0625, 0.5, 0.0625, 0.125, 0.03125, 0.0625, 0.0625, 0.0625, 0.0625, 0.625, 0.03125, 0.5625, 0.0625, 0.5625, 0.0625, 0.1875, 0.03125, 0.125, 0.0625, 0.125, 0.0625, 0.625, 0.03125, 0.6875, 0.03125, 0.625, 0.0625, 0.25, 0.03125, 0.1875, 0.0625, 0.1875, 0.0625, 0.6875, 0.03125, 0.75, 0.03125, 0.6875, 0.0625, 0.3125, 0.03125, 0.25, 0.0625, 0.25, 0.0625, 0.75, 0.03125, 0.8125, 0.03125, 0.75, 0.0625, 0.375, 0.03125, 0.3125, 0.0625, 0.3125, 0.09375, 0.1875, 0.0625, 0.125, 0.09375, 0.125, 0.09375, 0.625, 0.0625, 0.6875, 0.0625, 0.625, 0.09375, 0.25, 0.0625, 0.1875, 0.09375, 0.1875, 0.09375, 0.6875, 0.0625, 0.75, 0.0625, 0.6875, 0.09375, 0.3125, 0.0625, 0.25, 0.09375, 0.25, 0.09375, 0.75, 0.0625, 0.8125, 0.0625, 0.75, 0.09375, 0.375, 0.0625, 0.3125, 0.09375, 0.3125, 0.09375, 0.8125, 0.0625, 0.875, 0.0625, 0.8125, 0.09375, 0.4375, 0.0625, 0.375, 0.09375, 0.375, 0.09375, 0.875, 0.0625, 0.9375, 0.0625, 0.875, 0.09375, 0.5, 0.0625, 0.4375, 0.09375, 0.4375, 0.07813, 0.0, 0.09375, 0.0625, 0.0625, 0.0625, 0.09375, 0.9375, 0.07813, 1.0, 0.0625, 0.9375, 0.09375, 0.5625, 0.0625, 0.5, 0.09375, 0.5, 0.09375, 0.125, 0.0625, 0.0625, 0.09375, 0.0625, 0.09375, 0.625, 0.0625, 0.5625, 0.09375, 0.5625, 0.125, 0.4375, 0.09375, 0.375, 0.125, 0.375, 0.125, 0.875, 0.09375, 0.9375, 0.09375, 0.875, 0.125, 0.5, 0.09375, 0.4375, 0.125, 0.4375, 0.1094, 0.0, 0.125, 0.0625, 0.09375, 0.0625, 0.125, 0.9375, 0.1094, 1.0, 0.09375, 0.9375, 0.125, 0.5625, 0.09375, 0.5, 0.125, 0.5, 0.125, 0.125, 0.09375, 0.0625, 0.125, 0.0625, 0.125, 0.625, 0.09375, 0.5625, 0.125, 0.5625, 0.125, 0.1875, 0.09375, 0.125, 0.125, 0.125, 0.125, 0.6875, 0.09375, 0.625, 0.125, 0.625, 0.125, 0.25, 0.09375, 0.1875, 0.125, 0.1875, 0.125, 0.75, 0.09375, 0.6875, 0.125, 0.6875, 0.125, 0.3125, 0.09375, 0.25, 0.125, 0.25, 0.125, 0.75, 0.09375, 0.8125, 0.09375, 0.75, 0.125, 0.375, 0.09375, 0.3125, 0.125, 0.3125, 0.125, 0.8125, 0.09375, 0.875, 0.09375, 0.8125, 0.1563, 0.6875, 0.125, 0.625, 0.1563, 0.625, 0.1563, 0.25, 0.125, 0.1875, 0.1563, 0.1875, 0.1563, 0.75, 0.125, 0.6875, 0.1563, 0.6875, 0.1563, 0.3125, 0.125, 0.25, 0.1563, 0.25, 0.1563, 0.8125, 0.125, 0.75, 0.1563, 0.75, 0.1563, 0.375, 0.125, 0.3125, 0.1563, 0.3125, 0.1563, 0.8125, 0.125, 0.875, 0.125, 0.8125, 0.1563, 0.4375, 0.125, 0.375, 0.1563, 0.375, 0.1563, 0.9375, 0.125, 0.875, 0.1563, 0.875, 0.1562, 0.5, 0.125, 0.4375, 0.1563, 0.4375, 0.1406, 0.0, 0.1563, 0.0625, 0.125, 0.0625, 0.1563, 0.9375, 0.1406, 1.0, 0.125, 0.9375, 0.1563, 0.5625, 0.125, 0.5, 0.1562, 0.5, 0.1563, 0.125, 0.125, 0.0625, 0.1563, 0.0625, 0.1563, 0.625, 0.125, 0.5625, 0.1563, 0.5625, 0.1563, 0.1875, 0.125, 0.125, 0.1563, 0.125, 0.1875, 0.9375, 0.1563, 0.875, 0.1875, 0.875, 0.1875, 0.5, 0.1563, 0.4375, 0.1875, 0.4375, 0.1719, 0.0, 0.1875, 0.0625, 0.1563, 0.0625, 0.1875, 0.9375, 0.1719, 1.0, 0.1563, 0.9375, 0.1875, 0.5625, 0.1562, 0.5, 0.1875, 0.5, 0.1875, 0.125, 0.1563, 0.0625, 0.1875, 0.0625, 0.1875, 0.625, 0.1563, 0.5625, 0.1875, 0.5625, 0.1875, 0.1875, 0.1563, 0.125, 0.1875, 0.125, 0.1875, 0.6875, 0.1563, 0.625, 0.1875, 0.625, 0.1875, 0.25, 0.1563, 0.1875, 0.1875, 0.1875, 0.1875, 0.75, 0.1563, 0.6875, 0.1875, 0.6875, 0.1875, 0.3125, 0.1563, 0.25, 0.1875, 0.25, 0.1875, 0.8125, 0.1563, 0.75, 0.1875, 0.75, 0.1875, 0.375, 0.1563, 0.3125, 0.1875, 0.3125, 0.1875, 0.875, 0.1563, 0.8125, 0.1875, 0.8125, 0.1875, 0.4375, 0.1563, 0.375, 0.1875, 0.375, 0.2188, 0.75, 0.1875, 0.6875, 0.2188, 0.6875, 0.2188, 0.3125, 0.1875, 0.25, 0.2188, 0.25, 0.2188, 0.8125, 0.1875, 0.75, 0.2188, 0.75, 0.2188, 0.375, 0.1875, 0.3125, 0.2188, 0.3125, 0.2188, 0.875, 0.1875, 0.8125, 0.2188, 0.8125, 0.2188, 0.4375, 0.1875, 0.375, 0.2188, 0.375, 0.2188, 0.9375, 0.1875, 0.875, 0.2188, 0.875, 0.2188, 0.5, 0.1875, 0.4375, 0.2188, 0.4375, 0.2031, 0.0, 0.2188, 0.0625, 0.1875, 0.0625, 0.2188, 0.9375, 0.2031, 1.0, 0.1875, 0.9375, 0.2188, 0.5625, 0.1875, 0.5, 0.2188, 0.5, 0.2188, 0.125, 0.1875, 0.0625, 0.2188, 0.0625, 0.2188, 0.625, 0.1875, 0.5625, 0.2188, 0.5625, 0.2188, 0.1875, 0.1875, 0.125, 0.2188, 0.125, 0.2188, 0.6875, 0.1875, 0.625, 0.2188, 0.625, 0.2188, 0.25, 0.1875, 0.1875, 0.2188, 0.1875, 0.2344, 0.0, 0.25, 0.0625, 0.2188, 0.0625, 0.25, 0.9375, 0.2344, 1.0, 0.2188, 0.9375, 0.25, 0.5625, 0.2188, 0.5, 0.25, 0.5, 0.25, 0.125, 0.2188, 0.0625, 0.25, 0.0625, 0.25, 0.625, 0.2188, 0.5625, 0.25, 0.5625, 0.25, 0.1875, 0.2188, 0.125, 0.25, 0.125, 0.25, 0.6875, 0.2188, 0.625, 0.25, 0.625, 0.25, 0.25, 0.2188, 0.1875, 0.25, 0.1875, 0.25, 0.75, 0.2188, 0.6875, 0.25, 0.6875, 0.25, 0.3125, 0.2188, 0.25, 0.25, 0.25, 0.25, 0.8125, 0.2188, 0.75, 0.25, 0.75, 0.25, 0.375, 0.2188, 0.3125, 0.25, 0.3125, 0.25, 0.875, 0.2188, 0.8125, 0.25, 0.8125, 0.25, 0.4375, 0.2188, 0.375, 0.25, 0.375, 0.25, 0.9375, 0.2188, 0.875, 0.25, 0.875, 0.25, 0.5, 0.2188, 0.4375, 0.25, 0.4375, 0.2812, 0.3125, 0.25, 0.25, 0.2812, 0.25, 0.2812, 0.8125, 0.25, 0.75, 0.2812, 0.75, 0.2812, 0.375, 0.25, 0.3125, 0.2812, 0.3125, 0.2812, 0.875, 0.25, 0.8125, 0.2812, 0.8125, 0.2812, 0.4375, 0.25, 0.375, 0.2812, 0.375, 0.2812, 0.9375, 0.25, 0.875, 0.2812, 0.875, 0.2812, 0.5, 0.25, 0.4375, 0.2812, 0.4375, 0.2656, 0.0, 0.2812, 0.0625, 0.25, 0.0625, 0.2812, 0.9375, 0.2656, 1.0, 0.25, 0.9375, 0.2812, 0.5625, 0.25, 0.5, 0.2812, 0.5, 0.2812, 0.125, 0.25, 0.0625, 0.2812, 0.0625, 0.2812, 0.625, 0.25, 0.5625, 0.2812, 0.5625, 0.2812, 0.1875, 0.25, 0.125, 0.2812, 0.125, 0.2812, 0.6875, 0.25, 0.625, 0.2812, 0.625, 0.2812, 0.25, 0.25, 0.1875, 0.2812, 0.1875, 0.2812, 0.75, 0.25, 0.6875, 0.2812, 0.6875, 0.3125, 0.5625, 0.2812, 0.5, 0.3125, 0.5, 0.3125, 0.125, 0.2812, 0.0625, 0.3125, 0.0625, 0.3125, 0.625, 0.2812, 0.5625, 0.3125, 0.5625, 0.3125, 0.1875, 0.2812, 0.125, 0.3125, 0.125, 0.3125, 0.625, 0.2812, 0.6875, 0.2812, 0.625, 0.3125, 0.25, 0.2812, 0.1875, 0.3125, 0.1875, 0.3125, 0.6875, 0.2812, 0.75, 0.2812, 0.6875, 0.3125, 0.3125, 0.2812, 0.25, 0.3125, 0.25, 0.3125, 0.75, 0.2812, 0.8125, 0.2812, 0.75, 0.3125, 0.375, 0.2812, 0.3125, 0.3125, 0.3125, 0.3125, 0.8125, 0.2812, 0.875, 0.2812, 0.8125, 0.3125, 0.4375, 0.2812, 0.375, 0.3125, 0.375, 0.3125, 0.875, 0.2812, 0.9375, 0.2812, 0.875, 0.3125, 0.5, 0.2812, 0.4375, 0.3125, 0.4375, 0.2969, 0.0, 0.3125, 0.0625, 0.2812, 0.0625, 0.3125, 0.9375, 0.2969, 1.0, 0.2812, 0.9375, 0.3437, 0.75, 0.3125, 0.8125, 0.3125, 0.75, 0.3438, 0.3125, 0.3125, 0.375, 0.3125, 0.3125, 0.3437, 0.8125, 0.3125, 0.875, 0.3125, 0.8125, 0.3438, 0.375, 0.3125, 0.4375, 0.3125, 0.375, 0.3437, 0.875, 0.3125, 0.9375, 0.3125, 0.875, 0.3437, 0.4375, 0.3125, 0.5, 0.3125, 0.4375, 0.3281, 0.0, 0.3437, 0.0625, 0.3125, 0.0625, 0.3437, 0.9375, 0.3281, 1.0, 0.3125, 0.9375, 0.3438, 0.5625, 0.3125, 0.5, 0.3437, 0.5, 0.3437, 0.125, 0.3125, 0.0625, 0.3437, 0.0625, 0.3438, 0.625, 0.3125, 0.5625, 0.3438, 0.5625, 0.3437, 0.1875, 0.3125, 0.125, 0.3437, 0.125, 0.3438, 0.625, 0.3125, 0.6875, 0.3125, 0.625, 0.3437, 0.1875, 0.3125, 0.25, 0.3125, 0.1875, 0.3438, 0.6875, 0.3125, 0.75, 0.3125, 0.6875, 0.3437, 0.25, 0.3125, 0.3125, 0.3125, 0.25, 0.375, 0.125, 0.3437, 0.0625, 0.375, 0.0625, 0.375, 0.625, 0.3438, 0.5625, 0.375, 0.5625, 0.375, 0.125, 0.3437, 0.1875, 0.3437, 0.125, 0.375, 0.625, 0.3438, 0.6875, 0.3438, 0.625, 0.375, 0.1875, 0.3437, 0.25, 0.3437, 0.1875, 0.375, 0.6875, 0.3437, 0.75, 0.3438, 0.6875, 0.375, 0.25, 0.3438, 0.3125, 0.3437, 0.25, 0.375, 0.75, 0.3437, 0.8125, 0.3437, 0.75, 0.375, 0.3125, 0.3438, 0.375, 0.3438, 0.3125, 0.375, 0.8125, 0.3437, 0.875, 0.3437, 0.8125, 0.375, 0.375, 0.3437, 0.4375, 0.3438, 0.375, 0.375, 0.875, 0.3437, 0.9375, 0.3437, 0.875, 0.375, 0.4375, 0.3437, 0.5, 0.3437, 0.4375, 0.3594, 0.0, 0.375, 0.0625, 0.3437, 0.0625, 0.375, 0.9375, 0.3594, 1.0, 0.3437, 0.9375, 0.375, 0.5625, 0.3437, 0.5, 0.375, 0.5, 0.4062, 0.3125, 0.375, 0.375, 0.375, 0.3125, 0.4062, 0.8125, 0.375, 0.875, 0.375, 0.8125, 0.4062, 0.375, 0.375, 0.4375, 0.375, 0.375, 0.4062, 0.875, 0.375, 0.9375, 0.375, 0.875, 0.4062, 0.4375, 0.375, 0.5, 0.375, 0.4375, 0.3906, 0.0, 0.4062, 0.0625, 0.375, 0.0625, 0.4062, 0.9375, 0.3906, 1.0, 0.375, 0.9375, 0.4062, 0.5625, 0.375, 0.5, 0.4062, 0.5, 0.4062, 0.125, 0.375, 0.0625, 0.4062, 0.0625, 0.4062, 0.625, 0.375, 0.5625, 0.4062, 0.5625, 0.4062, 0.125, 0.375, 0.1875, 0.375, 0.125, 0.4062, 0.625, 0.375, 0.6875, 0.375, 0.625, 0.4062, 0.1875, 0.375, 0.25, 0.375, 0.1875, 0.4062, 0.6875, 0.375, 0.75, 0.375, 0.6875, 0.4062, 0.25, 0.375, 0.3125, 0.375, 0.25, 0.4062, 0.75, 0.375, 0.8125, 0.375, 0.75, 0.4375, 0.625, 0.4062, 0.5625, 0.4375, 0.5625, 0.4375, 0.125, 0.4062, 0.1875, 0.4062, 0.125, 0.4375, 0.625, 0.4062, 0.6875, 0.4062, 0.625, 0.4375, 0.1875, 0.4062, 0.25, 0.4062, 0.1875, 0.4375, 0.6875, 0.4062, 0.75, 0.4062, 0.6875, 0.4375, 0.25, 0.4062, 0.3125, 0.4062, 0.25, 0.4375, 0.75, 0.4062, 0.8125, 0.4062, 0.75, 0.4375, 0.3125, 0.4062, 0.375, 0.4062, 0.3125, 0.4375, 0.8125, 0.4062, 0.875, 0.4062, 0.8125, 0.4375, 0.375, 0.4062, 0.4375, 0.4062, 0.375, 0.4375, 0.875, 0.4062, 0.9375, 0.4062, 0.875, 0.4375, 0.4375, 0.4062, 0.5, 0.4062, 0.4375, 0.4219, 0.0, 0.4375, 0.0625, 0.4062, 0.0625, 0.4375, 0.9375, 0.4219, 1.0, 0.4062, 0.9375, 0.4375, 0.5625, 0.4062, 0.5, 0.4375, 0.5, 0.4375, 0.125, 0.4062, 0.0625, 0.4375, 0.0625, 0.4687, 0.8125, 0.4375, 0.875, 0.4375, 0.8125, 0.4687, 0.375, 0.4375, 0.4375, 0.4375, 0.375, 0.4687, 0.875, 0.4375, 0.9375, 0.4375, 0.875, 0.4687, 0.4375, 0.4375, 0.5, 0.4375, 0.4375, 0.4531, 0.0, 0.4687, 0.0625, 0.4375, 0.0625, 0.4687, 0.9375, 0.4531, 1.0, 0.4375, 0.9375, 0.4687, 0.5625, 0.4375, 0.5, 0.4687, 0.5, 0.4687, 0.125, 0.4375, 0.0625, 0.4687, 0.0625, 0.4687, 0.5625, 0.4375, 0.625, 0.4375, 0.5625, 0.4687, 0.125, 0.4375, 0.1875, 0.4375, 0.125, 0.4687, 0.625, 0.4375, 0.6875, 0.4375, 0.625, 0.4687, 0.1875, 0.4375, 0.25, 0.4375, 0.1875, 0.4687, 0.6875, 0.4375, 0.75, 0.4375, 0.6875, 0.4687, 0.25, 0.4375, 0.3125, 0.4375, 0.25, 0.4687, 0.75, 0.4375, 0.8125, 0.4375, 0.75, 0.4687, 0.3125, 0.4375, 0.375, 0.4375, 0.3125, 0.5, 0.625, 0.4687, 0.6875, 0.4687, 0.625, 0.5, 0.1875, 0.4687, 0.25, 0.4687, 0.1875, 0.5, 0.6875, 0.4687, 0.75, 0.4687, 0.6875, 0.5, 0.25, 0.4687, 0.3125, 0.4687, 0.25, 0.5, 0.75, 0.4687, 0.8125, 0.4687, 0.75, 0.5, 0.3125, 0.4687, 0.375, 0.4687, 0.3125, 0.5, 0.8125, 0.4687, 0.875, 0.4687, 0.8125, 0.5, 0.375, 0.4687, 0.4375, 0.4687, 0.375, 0.5, 0.875, 0.4687, 0.9375, 0.4687, 0.875, 0.5, 0.4375, 0.4687, 0.5, 0.4687, 0.4375, 0.4844, 0.0, 0.5, 0.0625, 0.4687, 0.0625, 0.5, 0.9375, 0.4844, 1.0, 0.4687, 0.9375, 0.5, 0.5625, 0.4687, 0.5, 0.5, 0.5, 0.5, 0.125, 0.4687, 0.0625, 0.5, 0.0625, 0.5, 0.625, 0.4687, 0.5625, 0.5, 0.5625, 0.5, 0.125, 0.4687, 0.1875, 0.4687, 0.125, 0.5312, 0.9375, 0.5, 0.875, 0.5312, 0.875, 0.5312, 0.5, 0.5, 0.4375, 0.5312, 0.4375, 0.5156, 0.0, 0.5312, 0.0625, 0.5, 0.0625, 0.5312, 0.9375, 0.5156, 1.0, 0.5, 0.9375, 0.5312, 0.5, 0.5, 0.5625, 0.5, 0.5, 0.5312, 0.0625, 0.5, 0.125, 0.5, 0.0625, 0.5312, 0.5625, 0.5, 0.625, 0.5, 0.5625, 0.5312, 0.1875, 0.5, 0.125, 0.5312, 0.125, 0.5312, 0.6875, 0.5, 0.625, 0.5312, 0.625, 0.5312, 0.25, 0.5, 0.1875, 0.5312, 0.1875, 0.5312, 0.75, 0.5, 0.6875, 0.5312, 0.6875, 0.5312, 0.3125, 0.5, 0.25, 0.5312, 0.25, 0.5312, 0.8125, 0.5, 0.75, 0.5312, 0.75, 0.5312, 0.375, 0.5, 0.3125, 0.5312, 0.3125, 0.5312, 0.875, 0.5, 0.8125, 0.5312, 0.8125, 0.5312, 0.4375, 0.5, 0.375, 0.5312, 0.375, 0.5625, 0.25, 0.5312, 0.1875, 0.5625, 0.1875, 0.5625, 0.75, 0.5312, 0.6875, 0.5625, 0.6875, 0.5625, 0.3125, 0.5312, 0.25, 0.5625, 0.25, 0.5625, 0.8125, 0.5312, 0.75, 0.5625, 0.75, 0.5625, 0.375, 0.5312, 0.3125, 0.5625, 0.3125, 0.5625, 0.875, 0.5312, 0.8125, 0.5625, 0.8125, 0.5625, 0.4375, 0.5312, 0.375, 0.5625, 0.375, 0.5625, 0.9375, 0.5312, 0.875, 0.5625, 0.875, 0.5625, 0.5, 0.5312, 0.4375, 0.5625, 0.4375, 0.5469, 0.0, 0.5625, 0.0625, 0.5312, 0.0625, 0.5625, 0.9375, 0.5469, 1.0, 0.5312, 0.9375, 0.5625, 0.5, 0.5312, 0.5625, 0.5312, 0.5, 0.5625, 0.0625, 0.5312, 0.125, 0.5312, 0.0625, 0.5625, 0.625, 0.5312, 0.5625, 0.5625, 0.5625, 0.5625, 0.1875, 0.5312, 0.125, 0.5625, 0.125, 0.5625, 0.6875, 0.5312, 0.625, 0.5625, 0.625, 0.5937, 0.5, 0.5625, 0.4375, 0.5937, 0.4375, 0.5781, 0.0, 0.5937, 0.0625, 0.5625, 0.0625, 0.5937, 0.9375, 0.5781, 1.0, 0.5625, 0.9375, 0.5937, 0.5, 0.5625, 0.5625, 0.5625, 0.5, 0.5937, 0.0625, 0.5625, 0.125, 0.5625, 0.0625, 0.5938, 0.5625, 0.5625, 0.625, 0.5625, 0.5625, 0.5937, 0.1875, 0.5625, 0.125, 0.5937, 0.125, 0.5937, 0.6875, 0.5625, 0.625, 0.5937, 0.625, 0.5937, 0.25, 0.5625, 0.1875, 0.5937, 0.1875, 0.5937, 0.75, 0.5625, 0.6875, 0.5937, 0.6875, 0.5937, 0.3125, 0.5625, 0.25, 0.5937, 0.25, 0.5937, 0.8125, 0.5625, 0.75, 0.5937, 0.75, 0.5937, 0.375, 0.5625, 0.3125, 0.5937, 0.3125, 0.5937, 0.875, 0.5625, 0.8125, 0.5937, 0.8125, 0.5937, 0.4375, 0.5625, 0.375, 0.5937, 0.375, 0.5937, 0.9375, 0.5625, 0.875, 0.5937, 0.875, 0.625, 0.75, 0.5937, 0.6875, 0.625, 0.6875, 0.625, 0.3125, 0.5937, 0.25, 0.625, 0.25, 0.625, 0.8125, 0.5937, 0.75, 0.625, 0.75, 0.625, 0.375, 0.5937, 0.3125, 0.625, 0.3125, 0.625, 0.875, 0.5937, 0.8125, 0.625, 0.8125, 0.625, 0.4375, 0.5937, 0.375, 0.625, 0.375, 0.625, 0.9375, 0.5937, 0.875, 0.625, 0.875, 0.625, 0.5, 0.5937, 0.4375, 0.625, 0.4375, 0.6094, 0.0, 0.625, 0.0625, 0.5937, 0.0625, 0.625, 0.9375, 0.6094, 1.0, 0.5937, 0.9375, 0.625, 0.5, 0.5938, 0.5625, 0.5937, 0.5, 0.625, 0.0625, 0.5937, 0.125, 0.5937, 0.0625, 0.625, 0.5625, 0.5937, 0.625, 0.5938, 0.5625, 0.625, 0.1875, 0.5937, 0.125, 0.625, 0.125, 0.625, 0.6875, 0.5937, 0.625, 0.625, 0.625, 0.625, 0.25, 0.5937, 0.1875, 0.625, 0.1875, 0.6406, 0.0, 0.6562, 0.0625, 0.625, 0.0625, 0.6562, 0.9375, 0.6406, 1.0, 0.625, 0.9375, 0.6562, 0.5, 0.625, 0.5625, 0.625, 0.5, 0.6562, 0.0625, 0.625, 0.125, 0.625, 0.0625, 0.6562, 0.5625, 0.625, 0.625, 0.625, 0.5625, 0.6562, 0.1875, 0.625, 0.125, 0.6562, 0.125, 0.6562, 0.6875, 0.625, 0.625, 0.6562, 0.625, 0.6562, 0.25, 0.625, 0.1875, 0.6562, 0.1875, 0.6562, 0.75, 0.625, 0.6875, 0.6562, 0.6875, 0.6562, 0.3125, 0.625, 0.25, 0.6562, 0.25, 0.6562, 0.8125, 0.625, 0.75, 0.6562, 0.75, 0.6562, 0.375, 0.625, 0.3125, 0.6562, 0.3125, 0.6562, 0.875, 0.625, 0.8125, 0.6562, 0.8125, 0.6562, 0.4375, 0.625, 0.375, 0.6562, 0.375, 0.6562, 0.9375, 0.625, 0.875, 0.6562, 0.875, 0.6562, 0.5, 0.625, 0.4375, 0.6562, 0.4375, 0.6875, 0.3125, 0.6562, 0.25, 0.6875, 0.25, 0.6875, 0.8125, 0.6562, 0.75, 0.6875, 0.75, 0.6875, 0.375, 0.6562, 0.3125, 0.6875, 0.3125, 0.6875, 0.875, 0.6562, 0.8125, 0.6875, 0.8125, 0.6875, 0.4375, 0.6562, 0.375, 0.6875, 0.375, 0.6875, 0.9375, 0.6562, 0.875, 0.6875, 0.875, 0.6875, 0.5, 0.6562, 0.4375, 0.6875, 0.4375, 0.6719, 0.0, 0.6875, 0.0625, 0.6562, 0.0625, 0.6875, 0.9375, 0.6719, 1.0, 0.6562, 0.9375, 0.6875, 0.5, 0.6562, 0.5625, 0.6562, 0.5, 0.6875, 0.0625, 0.6562, 0.125, 0.6562, 0.0625, 0.6875, 0.5625, 0.6562, 0.625, 0.6562, 0.5625, 0.6875, 0.125, 0.6562, 0.1875, 0.6562, 0.125, 0.6875, 0.6875, 0.6562, 0.625, 0.6875, 0.625, 0.6875, 0.25, 0.6562, 0.1875, 0.6875, 0.1875, 0.6875, 0.75, 0.6562, 0.6875, 0.6875, 0.6875, 0.7188, 0.5, 0.6875, 0.5625, 0.6875, 0.5, 0.7187, 0.0625, 0.6875, 0.125, 0.6875, 0.0625, 0.7188, 0.5625, 0.6875, 0.625, 0.6875, 0.5625, 0.7188, 0.125, 0.6875, 0.1875, 0.6875, 0.125, 0.7188, 0.6875, 0.6875, 0.625, 0.7188, 0.625, 0.7188, 0.1875, 0.6875, 0.25, 0.6875, 0.1875, 0.7188, 0.75, 0.6875, 0.6875, 0.7188, 0.6875, 0.7188, 0.25, 0.6875, 0.3125, 0.6875, 0.25, 0.7188, 0.8125, 0.6875, 0.75, 0.7188, 0.75, 0.7188, 0.3125, 0.6875, 0.375, 0.6875, 0.3125, 0.7188, 0.875, 0.6875, 0.8125, 0.7188, 0.8125, 0.7188, 0.375, 0.6875, 0.4375, 0.6875, 0.375, 0.7187, 0.9375, 0.6875, 0.875, 0.7188, 0.875, 0.7188, 0.4375, 0.6875, 0.5, 0.6875, 0.4375, 0.7031, 0.0, 0.7187, 0.0625, 0.6875, 0.0625, 0.7187, 0.9375, 0.7031, 1.0, 0.6875, 0.9375, 0.75, 0.4375, 0.7188, 0.5, 0.7188, 0.4375, 0.7344, 0.0, 0.75, 0.0625, 0.7187, 0.0625, 0.75, 0.9375, 0.7344, 1.0, 0.7187, 0.9375, 0.75, 0.5, 0.7188, 0.5625, 0.7188, 0.5, 0.75, 0.0625, 0.7188, 0.125, 0.7187, 0.0625, 0.75, 0.5625, 0.7188, 0.625, 0.7188, 0.5625, 0.75, 0.125, 0.7188, 0.1875, 0.7188, 0.125, 0.75, 0.625, 0.7188, 0.6875, 0.7188, 0.625, 0.75, 0.1875, 0.7188, 0.25, 0.7188, 0.1875, 0.75, 0.6875, 0.7188, 0.75, 0.7188, 0.6875, 0.75, 0.25, 0.7188, 0.3125, 0.7188, 0.25, 0.75, 0.75, 0.7188, 0.8125, 0.7188, 0.75, 0.75, 0.3125, 0.7188, 0.375, 0.7188, 0.3125, 0.75, 0.8125, 0.7188, 0.875, 0.7188, 0.8125, 0.75, 0.375, 0.7188, 0.4375, 0.7188, 0.375, 0.75, 0.875, 0.7187, 0.9375, 0.7188, 0.875])
me_sphere.use_remesh_fix_poles = True
me_sphere.use_remesh_preserve_attributes = False
me_sphere.use_mirror_vertex_groups = False
me_sphere.update()
me_annotation_2020_08_21_182555 = bpy.data.meshes.new('Annotation 2020-08-21 182555')
me_annotation_2020_08_21_182555.from_pydata([(-0.2766, -0.5, 0.0), (0.2766, -0.5, 0.0), (-0.2766, 0.5, 0.0), (0.2766, 0.5, 0.0)], [], [(0, 1, 3, 2)])
_uv = me_annotation_2020_08_21_182555.uv_layers.new(name='UVMap')
_uv.uv.foreach_set('vector', [0.0, 0.0, 1.0, 0.0, 1.0, 1.0, 0.0, 1.0])
me_annotation_2020_08_21_182555.materials.append(mat_annotation_2020_08_21_182555)
me_annotation_2020_08_21_182555.use_remesh_fix_poles = True
me_annotation_2020_08_21_182555.use_remesh_preserve_attributes = False
me_annotation_2020_08_21_182555.use_mirror_vertex_groups = False
me_annotation_2020_08_21_182555.update()
me_annotation_2020_08_21_184708 = bpy.data.meshes.new('Annotation 2020-08-21 184708')
me_annotation_2020_08_21_184708.from_pydata([(-0.4808, -0.5, 0.0), (0.4808, -0.5, 0.0), (-0.4808, 0.5, 0.0), (0.4808, 0.5, 0.0)], [], [(0, 1, 3, 2)])
_uv = me_annotation_2020_08_21_184708.uv_layers.new(name='UVMap')
_uv.uv.foreach_set('vector', [0.0, 0.0, 1.0, 0.0, 1.0, 1.0, 0.0, 1.0])
me_annotation_2020_08_21_184708.materials.append(mat_annotation_2020_08_21_184708)
me_annotation_2020_08_21_184708.use_remesh_fix_poles = True
me_annotation_2020_08_21_184708.use_remesh_preserve_attributes = False
me_annotation_2020_08_21_184708.use_mirror_vertex_groups = False
me_annotation_2020_08_21_184708.update()

# ---- objects
ob_light = bpy.data.objects.new('Light', light_light)
ob_camera = bpy.data.objects.new('Camera', cam_camera)
ob_sphere = bpy.data.objects.new('Sphere', me_sphere)
ob_annotation_2020_08_21_182555 = bpy.data.objects.new('Annotation 2020-08-21 182555', me_annotation_2020_08_21_182555)
ob_annotation_2020_08_21_184708 = bpy.data.objects.new('Annotation 2020-08-21 184708', me_annotation_2020_08_21_184708)
ob_front = bpy.data.objects.new('Front', None)
ob_side = bpy.data.objects.new('Side', None)

# ---- transforms, parenting, visibility, modifiers, constraints
ob_light.location = (4.076, 1.005, 5.904)
ob_light.rotation_euler = (0.6503, 0.05522, 1.866)
ob_light.lock_rotations_4d = False
ob_light.empty_display_type = 'ARROWS'
ob_light.color = (0.0, 0.0, 0.0, 0.0)
ob_light.lineart.crease_threshold = 0.0
ob_camera.location = (7.359, -6.926, 4.958)
ob_camera.rotation_euler = (1.109, 0.0, 0.8149)
ob_camera.lock_rotations_4d = False
ob_camera.empty_display_type = 'ARROWS'
ob_camera.color = (0.0, 0.0, 0.0, 0.0)
ob_camera.display_type = 'WIRE'
ob_camera.lineart.crease_threshold = 0.0
ob_sphere.location = (0.0, -0.02237, 0.8109)
ob_sphere.lineart.crease_threshold = 0.0
ob_annotation_2020_08_21_182555.location = (0.0, 0.0, 0.0)
ob_annotation_2020_08_21_182555.rotation_euler = (1.571, 0.0, 1.571)
ob_annotation_2020_08_21_182555.scale = (4.0, 4.0, 4.0)
ob_annotation_2020_08_21_182555.hide_render = True
ob_annotation_2020_08_21_182555.lineart.crease_threshold = 0.0
ob_annotation_2020_08_21_184708.location = (0.0, 0.0, 0.558)
ob_annotation_2020_08_21_184708.rotation_euler = (1.571, -0.0, 3.142)
ob_annotation_2020_08_21_184708.scale = (2.0, 2.0, 2.0)
ob_annotation_2020_08_21_184708.hide_render = True
ob_annotation_2020_08_21_184708.lineart.crease_threshold = 0.0
ob_front.location = (0.0, 0.0, 0.0)
ob_front.empty_image_offset = (0.0, 0.0)
ob_front.color = (0.0, 0.0, 0.0, 1.0)
ob_front.use_grease_pencil_lights = True
ob_front.show_in_front = True
ob_front.lineart.crease_threshold = 0.0
ob_side.location = (0.0, 0.0, 0.0)
ob_side.empty_image_offset = (0.0, 0.0)
ob_side.color = (0.0, 0.0, 0.0, 1.0)
ob_side.use_grease_pencil_lights = True
ob_side.show_in_front = True
ob_side.lineart.crease_threshold = 0.0

# ---- collection membership
col_collection.objects.link(ob_light)
col_collection.objects.link(ob_camera)
col_collection.objects.link(ob_sphere)
col_reference.objects.link(ob_annotation_2020_08_21_182555)
col_reference.objects.link(ob_annotation_2020_08_21_184708)
col_grease.objects.link(ob_front)
col_grease.objects.link(ob_side)

# ---- scene / render settings (as saved in the file)
scene.camera = ob_camera
scene.frame_start = 1; scene.frame_end = 250; scene.frame_set(27)
scene.render.engine = 'CYCLES'
scene.render.fps = 30
scene.cycles.feature_set = 'EXPERIMENTAL'
scene.cycles.samples = 32
scene.cycles.sampling_pattern = 'TABULATED_SOBOL'
scene.cycles.use_light_tree = False
scene.view_settings.view_transform = 'Filmic'
bpy.context.view_layer.update()
